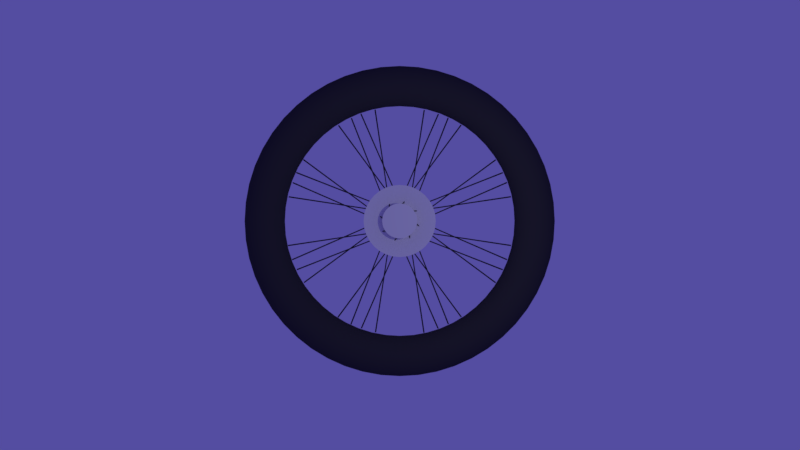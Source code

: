 # Source: ReCycleLogoWheel11.blend  (saved by Blender 2.79.0; exported with 4.5.12 LTS)
import bpy
from mathutils import Matrix  # noqa: F401  (used for matrix-valued properties, if any)

bpy.ops.wm.read_factory_settings(use_empty=True)
scene = bpy.context.scene
scene.name = 'Scene'

# ---- collections
col_collection_1 = bpy.data.collections.new('Collection 1'); scene.collection.children.link(col_collection_1)

# ---- materials (node trees are filled in below, after node groups)
mat_silver = bpy.data.materials.new('Silver')
mat_silver.alpha_threshold = 0.0
mat_silver.specular_color = (0.1225, 0.1894, 0.4411)
mat_silver.roughness = 0.5
mat_silver.specular_intensity = 0.8431
mat_blackrubber_001 = bpy.data.materials.new('BlackRubber.001')
mat_blackrubber_001.alpha_threshold = 0.0
mat_blackrubber_001.diffuse_color = (0.04721, 0.04721, 0.04721, 1.0)
mat_blackrubber_001.roughness = 0.5

# ---- material node trees

# ---- world
world_world = bpy.data.worlds.new('World'); scene.world = world_world
world_world.color = (0.08863, 0.07341, 0.3559)
world_world.use_sun_shadow = False
world_world.sun_shadow_jitter_overblur = 0.0
world_world.cycles.sampling_method = 'MANUAL'

# ---- cameras
cam_camera = bpy.data.cameras.new('Camera')
cam_camera.clip_end = 100.0
cam_camera.lens = 35.19
cam_camera.sensor_width = 32.0
cam_camera.sensor_height = 18.0
cam_camera.ortho_scale = 7.314
cam_camera.dof.focus_distance = 0.0

# ---- lights
light_lamp = bpy.data.lights.new('Lamp', 'POINT')
light_lamp.transmission_factor = 0.0
light_lamp.cutoff_distance = 30.0
light_lamp.energy = 100.0
light_lamp.shadow_buffer_clip_start = 1.001
light_lamp.shadow_soft_size = 0.1
light_lamp.shadow_maximum_resolution = 0.006
light_lamp.use_absolute_resolution = True

# ---- meshes
me_backwheelmesh_001 = bpy.data.meshes.new('BackWheelMesh.001')
me_backwheelmesh_001.from_pydata([(-1.679, -2.989, -1.728), (-4.646, -0.1218, -21.37), (-1.591, -3.061, -1.816), (-4.525, -0.1935, -21.4), (-1.591, -3.204, -1.816), (-4.525, -0.3368, -21.4), (-1.679, -3.276, -1.728), (-4.646, -0.4085, -21.37), (-1.766, -3.204, -1.641), (-4.767, -0.3368, -21.35), (-1.766, -3.061, -1.641), (-4.767, -0.1935, -21.35), (4.717, -0.1218, 21.34), (1.749, -2.989, 1.699), (4.838, -0.1935, 21.32), (1.837, -3.061, 1.612), (4.838, -0.3368, 21.32), (1.837, -3.204, 1.612), (4.717, -0.4085, 21.34), (1.749, -3.276, 1.699), (4.596, -0.3368, 21.37), (1.661, -3.204, 1.787), (4.596, -0.1935, 21.37), (1.661, -3.061, 1.787), (21.39, -0.1218, -4.696), (1.749, -2.989, -1.728), (21.37, -0.1935, -4.817), (1.661, -3.061, -1.816), (21.37, -0.3368, -4.817), (1.661, -3.204, -1.816), (21.39, -0.4085, -4.696), (1.749, -3.276, -1.728), (21.42, -0.3368, -4.575), (1.837, -3.204, -1.641), (21.42, -0.1935, -4.575), (1.837, -3.061, -1.641), (-1.679, -2.989, 1.699), (-21.32, -0.1218, 4.667), (-1.766, -3.061, 1.612), (-21.35, -0.1935, 4.546), (-1.766, -3.204, 1.612), (-21.35, -0.3368, 4.546), (-1.679, -3.276, 1.699), (-21.32, -0.4085, 4.667), (-1.591, -3.204, 1.787), (-21.3, -0.3368, 4.788), (-1.591, -3.061, 1.787), (-21.3, -0.1935, 4.788), (-2.389, -2.989, -0.01444), (-18.38, -0.1218, -11.81), (-2.389, -3.061, -0.1386), (-18.31, -0.1935, -11.91), (-2.389, -3.204, -0.1386), (-18.31, -0.3368, -11.91), (-2.389, -3.276, -0.01444), (-18.38, -0.4085, -11.81), (-2.389, -3.204, 0.1097), (-18.44, -0.3368, -11.7), (-2.389, -3.061, 0.1097), (-18.44, -0.1935, -11.7), (18.45, -0.1218, 11.78), (2.459, -2.989, -0.01444), (18.51, -0.1935, 11.67), (2.459, -3.061, -0.1386), (18.51, -0.3368, 11.67), (2.459, -3.204, -0.1386), (18.45, -0.4085, 11.78), (2.459, -3.276, -0.01444), (18.38, -0.3368, 11.88), (2.459, -3.204, 0.1097), (18.38, -0.1935, 11.88), (2.459, -3.061, 0.1097), (-11.76, -0.1218, 18.4), (0.03531, -2.989, 2.409), (-11.65, -0.1935, 18.46), (0.1594, -3.061, 2.409), (-11.65, -0.3368, 18.46), (0.1594, -3.204, 2.409), (-11.76, -0.4085, 18.4), (0.03531, -3.276, 2.409), (-11.86, -0.3368, 18.33), (-0.08882, -3.204, 2.409), (-11.86, -0.1935, 18.33), (-0.08882, -3.061, 2.409), (0.03531, -2.989, -2.438), (11.83, -0.1218, -18.43), (0.1594, -3.061, -2.438), (11.93, -0.1935, -18.36), (0.1594, -3.204, -2.438), (11.93, -0.3368, -18.36), (0.03531, -3.276, -2.438), (11.83, -0.4085, -18.43), (-0.08882, -3.204, -2.438), (11.72, -0.3368, -18.49), (-0.08882, -3.061, -2.438), (11.72, -0.1935, -18.49), (0.5748, -2.508, -2.377), (-7.362, -0.3846, -20.59), (0.4538, -2.437, -2.405), (-7.479, -0.3129, -20.55), (0.4538, -2.293, -2.405), (-7.479, -0.1696, -20.55), (0.5748, -2.222, -2.377), (-7.362, -0.09795, -20.59), (0.6959, -2.293, -2.35), (-7.245, -0.1696, -20.63), (0.6959, -2.437, -2.35), (-7.245, -0.3129, -20.63), (7.433, -0.3846, 20.56), (-0.5042, -2.508, 2.349), (7.316, -0.3129, 20.6), (-0.6253, -2.437, 2.321), (7.316, -0.1696, 20.6), (-0.6253, -2.293, 2.321), (7.433, -0.09796, 20.56), (-0.5042, -2.222, 2.349), (7.549, -0.1696, 20.52), (-0.3832, -2.293, 2.376), (7.549, -0.3129, 20.52), (-0.3832, -2.437, 2.376), (-20.54, -0.3846, 7.383), (-2.328, -2.508, -0.554), (-20.58, -0.313, 7.266), (-2.3, -2.437, -0.675), (-20.58, -0.1696, 7.266), (-2.3, -2.293, -0.675), (-20.54, -0.09796, 7.383), (-2.328, -2.222, -0.554), (-20.5, -0.1696, 7.5), (-2.355, -2.293, -0.433), (-20.5, -0.313, 7.5), (-2.355, -2.437, -0.433), (2.398, -2.508, 0.5251), (20.61, -0.3846, -7.412), (2.426, -2.437, 0.4041), (20.57, -0.3129, -7.529), (2.426, -2.293, 0.4041), (20.57, -0.1696, -7.529), (2.398, -2.222, 0.5251), (20.61, -0.09795, -7.412), (2.371, -2.293, 0.6461), (20.65, -0.1696, -7.295), (2.371, -2.437, 0.6461), (20.65, -0.3129, -7.295), (2.088, -2.508, -1.304), (9.354, -0.3846, -19.79), (2.022, -2.437, -1.409), (9.241, -0.3129, -19.85), (2.022, -2.293, -1.409), (9.241, -0.1696, -19.85), (2.088, -2.222, -1.304), (9.354, -0.09795, -19.79), (2.154, -2.293, -1.199), (9.466, -0.1696, -19.74), (2.154, -2.437, -1.199), (9.466, -0.3129, -19.74), (-9.283, -0.3846, 19.77), (-2.017, -2.508, 1.275), (-9.395, -0.313, 19.71), (-2.083, -2.437, 1.17), (-9.395, -0.1696, 19.71), (-2.083, -2.293, 1.17), (-9.283, -0.09796, 19.77), (-2.017, -2.222, 1.275), (-9.171, -0.1696, 19.82), (-1.951, -2.293, 1.38), (-9.171, -0.313, 19.82), (-1.951, -2.437, 1.38), (19.81, -0.3846, 9.304), (1.325, -2.508, 2.038), (19.76, -0.3129, 9.416), (1.22, -2.437, 2.104), (19.76, -0.1696, 9.416), (1.22, -2.293, 2.104), (19.81, -0.09795, 9.304), (1.325, -2.222, 2.038), (19.87, -0.1696, 9.191), (1.43, -2.293, 1.972), (19.87, -0.3129, 9.191), (1.43, -2.437, 1.972), (-1.254, -2.508, -2.067), (-19.74, -0.3846, -9.333), (-1.359, -2.437, -2.001), (-19.8, -0.3129, -9.22), (-1.359, -2.293, -2.001), (-19.8, -0.1696, -9.22), (-1.254, -2.222, -2.067), (-19.74, -0.09796, -9.333), (-1.149, -2.293, -2.133), (-19.69, -0.1696, -9.445), (-1.149, -2.437, -2.133), (-19.69, -0.3129, -9.445), (-0.5749, 2.508, -2.377), (7.362, 0.3846, -20.59), (-0.4539, 2.437, -2.405), (7.479, 0.3129, -20.55), (-0.4539, 2.293, -2.405), (7.479, 0.1696, -20.55), (-0.5749, 2.222, -2.377), (7.362, 0.09794, -20.59), (-0.6959, 2.293, -2.35), (7.245, 0.1696, -20.63), (-0.6959, 2.437, -2.35), (7.245, 0.3129, -20.63), (-7.433, 0.3846, 20.56), (0.5042, 2.508, 2.349), (-7.316, 0.3129, 20.6), (0.6252, 2.437, 2.321), (-7.316, 0.1696, 20.6), (0.6252, 2.293, 2.321), (-7.433, 0.09794, 20.56), (0.5042, 2.222, 2.349), (-7.549, 0.1696, 20.52), (0.3832, 2.293, 2.376), (-7.549, 0.3129, 20.52), (0.3832, 2.437, 2.376), (20.54, 0.3846, 7.383), (2.328, 2.508, -0.554), (20.58, 0.3129, 7.266), (2.3, 2.437, -0.675), (20.58, 0.1696, 7.266), (2.3, 2.293, -0.675), (20.54, 0.09795, 7.383), (2.328, 2.222, -0.554), (20.5, 0.1696, 7.5), (2.355, 2.293, -0.433), (20.5, 0.3129, 7.5), (2.355, 2.437, -0.433), (-2.398, 2.508, 0.5251), (-20.61, 0.3846, -7.412), (-2.426, 2.437, 0.4041), (-20.57, 0.3129, -7.529), (-2.426, 2.293, 0.4041), (-20.57, 0.1696, -7.529), (-2.398, 2.222, 0.5251), (-20.61, 0.09793, -7.412), (-2.371, 2.293, 0.6461), (-20.65, 0.1696, -7.295), (-2.371, 2.437, 0.6461), (-20.65, 0.3129, -7.295), (-2.088, 2.508, -1.304), (-9.354, 0.3846, -19.79), (-2.022, 2.437, -1.409), (-9.241, 0.3129, -19.85), (-2.022, 2.293, -1.409), (-9.241, 0.1696, -19.85), (-2.088, 2.222, -1.304), (-9.354, 0.09793, -19.79), (-2.154, 2.293, -1.199), (-9.466, 0.1696, -19.74), (-2.154, 2.437, -1.199), (-9.466, 0.3129, -19.74), (9.283, 0.3846, 19.77), (2.017, 2.508, 1.275), (9.395, 0.3129, 19.71), (2.083, 2.437, 1.17), (9.395, 0.1696, 19.71), (2.083, 2.293, 1.17), (9.283, 0.09794, 19.77), (2.017, 2.222, 1.275), (9.171, 0.1696, 19.82), (1.951, 2.293, 1.38), (9.171, 0.3129, 19.82), (1.951, 2.437, 1.38), (-19.81, 0.3846, 9.304), (-1.325, 2.508, 2.038), (-19.76, 0.3129, 9.416), (-1.22, 2.437, 2.104), (-19.76, 0.1696, 9.416), (-1.22, 2.293, 2.104), (-19.81, 0.09793, 9.304), (-1.325, 2.222, 2.038), (-19.87, 0.1696, 9.191), (-1.43, 2.293, 1.972), (-19.87, 0.3129, 9.191), (-1.43, 2.437, 1.972), (1.254, 2.508, -2.067), (19.74, 0.3846, -9.333), (1.359, 2.437, -2.001), (19.8, 0.3129, -9.22), (1.359, 2.293, -2.001), (19.8, 0.1696, -9.22), (1.254, 2.222, -2.067), (19.74, 0.09794, -9.333), (1.149, 2.293, -2.133), (19.69, 0.1696, -9.445), (1.149, 2.437, -2.133), (19.69, 0.3129, -9.445), (1.679, 2.989, -1.728), (4.646, 0.1218, -21.37), (1.591, 3.06, -1.816), (4.525, 0.1935, -21.4), (1.591, 3.204, -1.816), (4.525, 0.3368, -21.4), (1.679, 3.275, -1.728), (4.646, 0.4085, -21.37), (1.766, 3.204, -1.641), (4.767, 0.3368, -21.35), (1.766, 3.06, -1.641), (4.767, 0.1935, -21.35), (-4.717, 0.1218, 21.34), (-1.749, 2.989, 1.699), (-4.838, 0.1935, 21.32), (-1.837, 3.06, 1.612), (-4.838, 0.3368, 21.32), (-1.837, 3.204, 1.612), (-4.717, 0.4085, 21.34), (-1.749, 3.275, 1.699), (-4.596, 0.3368, 21.37), (-1.661, 3.204, 1.787), (-4.596, 0.1935, 21.37), (-1.661, 3.06, 1.787), (-21.39, 0.1218, -4.696), (-1.749, 2.989, -1.728), (-21.37, 0.1935, -4.817), (-1.661, 3.06, -1.816), (-21.37, 0.3368, -4.817), (-1.661, 3.204, -1.816), (-21.39, 0.4084, -4.696), (-1.749, 3.275, -1.728), (-21.42, 0.3368, -4.575), (-1.837, 3.204, -1.641), (-21.42, 0.1935, -4.575), (-1.837, 3.06, -1.641), (1.679, 2.989, 1.699), (21.32, 0.1218, 4.667), (1.766, 3.06, 1.612), (21.35, 0.1935, 4.546), (1.766, 3.204, 1.612), (21.35, 0.3368, 4.546), (1.679, 3.275, 1.699), (21.32, 0.4085, 4.667), (1.591, 3.204, 1.787), (21.3, 0.3368, 4.788), (1.591, 3.06, 1.787), (21.3, 0.1935, 4.788), (2.389, 2.989, -0.01443), (18.38, 0.1218, -11.81), (2.389, 3.06, -0.1386), (18.31, 0.1935, -11.91), (2.389, 3.204, -0.1386), (18.31, 0.3368, -11.91), (2.389, 3.275, -0.01443), (18.38, 0.4085, -11.81), (2.389, 3.204, 0.1097), (18.44, 0.3368, -11.7), (2.389, 3.06, 0.1097), (18.44, 0.1935, -11.7), (-18.45, 0.1218, 11.78), (-2.459, 2.989, -0.01443), (-18.51, 0.1935, 11.67), (-2.459, 3.06, -0.1386), (-18.51, 0.3368, 11.67), (-2.459, 3.204, -0.1386), (-18.45, 0.4085, 11.78), (-2.459, 3.275, -0.01443), (-18.38, 0.3368, 11.88), (-2.459, 3.204, 0.1097), (-18.38, 0.1935, 11.88), (-2.459, 3.06, 0.1097), (11.76, 0.1218, 18.4), (-0.03533, 2.989, 2.409), (11.65, 0.1935, 18.46), (-0.1595, 3.06, 2.409), (11.65, 0.3368, 18.46), (-0.1595, 3.204, 2.409), (11.76, 0.4085, 18.4), (-0.03533, 3.275, 2.409), (11.86, 0.3368, 18.33), (0.0888, 3.204, 2.409), (11.86, 0.1935, 18.33), (0.0888, 3.06, 2.409), (-0.03532, 2.989, -2.438), (-11.83, 0.1218, -18.43), (-0.1595, 3.06, -2.438), (-11.93, 0.1935, -18.36), (-0.1595, 3.204, -2.438), (-11.93, 0.3368, -18.36), (-0.03533, 3.275, -2.438), (-11.83, 0.4085, -18.43), (0.0888, 3.204, -2.438), (-11.72, 0.3368, -18.49), (0.0888, 3.06, -2.438), (-11.72, 0.1935, -18.49), (-29.24, 1.485, -3.544), (-27.17, 3.585, -3.292), (-24.24, 3.585, -2.937), (-22.17, 1.485, -2.686), (-22.17, -1.485, -2.686), (-24.24, -3.585, -2.937), (-27.17, -3.585, -3.292), (-29.24, -1.485, -3.544), (-27.54, 1.485, -10.44), (-25.59, 3.585, -9.699), (-22.83, 3.585, -8.653), (-20.89, 1.485, -7.914), (-20.89, -1.485, -7.914), (-22.83, -3.585, -8.653), (-25.59, -3.585, -9.699), (-27.54, -1.485, -10.44), (-24.24, 1.485, -16.73), (-22.53, 3.585, -15.54), (-20.1, 3.585, -13.87), (-18.38, 1.485, -12.68), (-18.38, -1.485, -12.68), (-20.1, -3.585, -13.87), (-22.53, -3.585, -15.54), (-24.24, -1.485, -16.73), (-19.53, 1.485, -22.04), (-18.15, 3.585, -20.48), (-16.19, 3.585, -18.27), (-14.81, 1.485, -16.71), (-14.81, -1.485, -16.71), (-16.19, -3.585, -18.27), (-18.15, -3.585, -20.48), (-19.53, -1.485, -22.04), (-13.69, 1.485, -26.07), (-12.72, 3.585, -24.23), (-11.35, 3.585, -21.62), (-10.38, 1.485, -19.77), (-10.38, -1.485, -19.77), (-11.35, -3.585, -21.62), (-12.72, -3.585, -24.23), (-13.69, -1.485, -26.07), (-7.049, 1.485, -28.59), (-6.55, 3.585, -26.57), (-5.845, 3.585, -23.71), (-5.346, 1.485, -21.68), (-5.346, -1.485, -21.68), (-5.845, -3.585, -23.71), (-6.55, -3.585, -26.57), (-7.049, -1.485, -28.59), (-1.526e-05, 1.485, -29.45), (-1.526e-05, 3.585, -27.36), (-1.526e-05, 3.585, -24.42), (-1.526e-05, 1.485, -22.33), (-1.526e-05, -1.485, -22.33), (-1.526e-05, -3.585, -24.42), (-1.526e-05, -3.585, -27.36), (-1.526e-05, -1.485, -29.45), (7.049, 1.485, -28.59), (6.55, 3.585, -26.57), (5.845, 3.585, -23.71), (5.346, 1.485, -21.68), (5.346, -1.485, -21.68), (5.845, -3.585, -23.71), (6.55, -3.585, -26.57), (7.049, -1.485, -28.59), (13.69, 1.485, -26.07), (12.72, 3.585, -24.23), (11.35, 3.585, -21.62), (10.38, 1.485, -19.77), (10.38, -1.485, -19.77), (11.35, -3.585, -21.62), (12.72, -3.585, -24.23), (13.69, -1.485, -26.07), (19.53, 1.485, -22.04), (18.15, 3.585, -20.48), (16.19, 3.585, -18.27), (14.81, 1.485, -16.71), (14.81, -1.485, -16.71), (16.19, -3.585, -18.27), (18.15, -3.585, -20.48), (19.53, -1.485, -22.04), (24.24, 1.485, -16.73), (22.53, 3.585, -15.54), (20.1, 3.585, -13.87), (18.38, 1.485, -12.68), (18.38, -1.485, -12.68), (20.1, -3.585, -13.87), (22.53, -3.585, -15.54), (24.24, -1.485, -16.73), (27.54, 1.485, -10.44), (25.59, 3.585, -9.699), (22.83, 3.585, -8.653), (20.89, 1.485, -7.914), (20.89, -1.485, -7.914), (22.83, -3.585, -8.653), (25.59, -3.585, -9.699), (27.54, -1.485, -10.44), (29.24, 1.485, -3.544), (27.17, 3.585, -3.292), (24.24, 3.585, -2.937), (22.17, 1.485, -2.686), (22.17, -1.485, -2.686), (24.24, -3.585, -2.937), (27.17, -3.585, -3.292), (29.24, -1.485, -3.544), (29.24, 1.485, 3.557), (27.17, 3.585, 3.306), (24.24, 3.585, 2.95), (22.17, 1.485, 2.699), (22.17, -1.485, 2.699), (24.24, -3.585, 2.95), (27.17, -3.585, 3.306), (29.24, -1.485, 3.557), (27.54, 1.485, 10.45), (25.59, 3.585, 9.712), (22.83, 3.585, 8.667), (20.89, 1.485, 7.927), (20.89, -1.485, 7.927), (22.83, -3.585, 8.667), (25.59, -3.585, 9.712), (27.54, -1.485, 10.45), (24.24, 1.485, 16.74), (22.53, 3.585, 15.55), (20.1, 3.585, 13.88), (18.38, 1.485, 12.7), (18.38, -1.485, 12.7), (20.1, -3.585, 13.88), (22.53, -3.585, 15.55), (24.24, -1.485, 16.74), (19.53, 1.485, 22.05), (18.15, 3.585, 20.49), (16.19, 3.585, 18.29), (14.81, 1.485, 16.73), (14.81, -1.485, 16.73), (16.19, -3.585, 18.29), (18.15, -3.585, 20.49), (19.53, -1.485, 22.05), (13.69, 1.485, 26.09), (12.72, 3.585, 24.24), (11.35, 3.585, 21.63), (10.38, 1.485, 19.79), (10.38, -1.485, 19.79), (11.35, -3.585, 21.63), (12.72, -3.585, 24.24), (13.69, -1.485, 26.09), (7.049, 1.485, 28.61), (6.55, 3.585, 26.58), (5.845, 3.585, 23.72), (5.346, 1.485, 21.69), (5.346, -1.485, 21.69), (5.845, -3.585, 23.72), (6.55, -3.585, 26.58), (7.049, -1.485, 28.61), (-1.526e-05, 1.485, 29.46), (-1.526e-05, 3.585, 27.38), (-1.526e-05, 3.585, 24.43), (-1.526e-05, 1.485, 22.34), (-1.526e-05, -1.485, 22.34), (-1.526e-05, -3.585, 24.43), (-1.526e-05, -3.585, 27.38), (-1.526e-05, -1.485, 29.46), (-7.049, 1.485, 28.61), (-6.55, 3.585, 26.58), (-5.845, 3.585, 23.72), (-5.346, 1.485, 21.69), (-5.346, -1.485, 21.69), (-5.845, -3.585, 23.72), (-6.55, -3.585, 26.58), (-7.049, -1.485, 28.61), (-13.69, 1.485, 26.09), (-12.72, 3.585, 24.24), (-11.35, 3.585, 21.63), (-10.38, 1.485, 19.79), (-10.38, -1.485, 19.79), (-11.35, -3.585, 21.63), (-12.72, -3.585, 24.24), (-13.69, -1.485, 26.09), (-19.53, 1.485, 22.05), (-18.15, 3.585, 20.49), (-16.19, 3.585, 18.29), (-14.81, 1.485, 16.73), (-14.81, -1.485, 16.73), (-16.19, -3.585, 18.29), (-18.15, -3.585, 20.49), (-19.53, -1.485, 22.05), (-24.24, 1.485, 16.74), (-22.53, 3.585, 15.55), (-20.1, 3.585, 13.88), (-18.38, 1.485, 12.7), (-18.38, -1.485, 12.7), (-20.1, -3.585, 13.88), (-22.53, -3.585, 15.55), (-24.24, -1.485, 16.74), (-27.54, 1.485, 10.45), (-25.59, 3.585, 9.712), (-22.83, 3.585, 8.667), (-20.89, 1.485, 7.927), (-20.89, -1.485, 7.927), (-22.83, -3.585, 8.667), (-25.59, -3.585, 9.712), (-27.54, -1.485, 10.45), (-29.24, 1.485, 3.557), (-27.17, 3.585, 3.306), (-24.24, 3.585, 2.95), (-22.17, 1.485, 2.699), (-22.17, -1.485, 2.699), (-24.24, -3.585, 2.95), (-27.17, -3.585, 3.306), (-29.24, -1.485, 3.557), (16.72, -1.485, -14.81), (17.17, -3.893, 19.39), (-17.17, -3.893, -19.38), (29.46, -1.485, 0.006672), (28.42, 2.753, -3.444), (19.78, -1.485, -10.37), (26.77, 2.753, 10.16), (28.6, -1.485, -7.043), (12.69, -1.485, -18.38), (-26.77, -2.753, -10.15), (7.921, -1.485, -20.88), (28.6, -1.485, 7.056), (26.08, -1.485, 13.7), (24.42, 3.585, 0.006673), (26.77, 2.753, -10.15), (17.17, 3.893, -19.38), (-10.76, -2.753, -20.5), (-24.21, 3.893, 9.19), (-21.31, 3.893, 14.72), (-13.3, -2.753, 25.36), (-1.526e-05, -1.002e-05, 22.04), (23.71, 3.585, -5.838), (-1.526e-05, -2.753, -23.16), (25.71, 3.893, 3.128), (23.71, 3.585, 5.851), (21.63, 3.585, 11.36), (-23.56, -2.753, -16.26), (-9.706, -3.585, -25.59), (-15.55, -3.585, -22.52), (13.3, 2.753, 25.36), (-21.69, 1.485, 5.352), (-3.299, -3.585, -27.16), (23.56, 2.753, 16.27), (21.31, 3.893, -14.7), (-28.42, -2.753, -3.444), (-6.851, -2.753, 27.8), (3.299, -3.585, -27.16), (-6.197, -3.893, -25.14), (-19.78, 1.485, 10.39), (-26.08, 1.485, -13.68), (-22.05, 1.485, -19.53), (12.03, 3.893, -22.92), (-28.6, 1.485, -7.043), (-18.98, -2.753, 21.44), (5.543, -2.753, -22.48), (-29.46, 1.485, 0.006672), (-29.54, -9.217e-06, 3.594), (-7.921, -1.485, 20.89), (6.851, 2.753, 27.8), (25.71, 3.893, -3.115), (16.72, 1.485, -14.81), (-10.24, -9.913e-06, 19.51), (24.21, 3.893, 9.19), (19.78, 1.485, -10.37), (-15.36, -2.753, -17.33), (-24.21, -3.893, -9.176), (3.299, -3.585, 27.18), (-2.693, -1.485, 22.18), (20.6, -8.719e-06, -7.806), (12.69, 1.485, -18.38), (-16.72, -1.485, 14.82), (18.98, 2.753, 21.44), (7.921, 1.485, -20.88), (-12.69, -1.485, 18.39), (-12.03, -3.893, -22.92), (22.34, 1.485, 0.006673), (-1.526e-05, -2.753, 28.64), (15.55, -3.585, 22.53), (21.69, 1.485, -5.339), (-1.526e-05, -3.893, -25.89), (9.706, -3.585, 25.6), (18.98, 2.753, -21.42), (21.69, 1.485, 5.352), (-26.77, 2.753, 10.16), (20.49, -3.585, 18.16), (10.24, -9.913e-06, 19.51), (-21.31, -3.893, -14.7), (19.78, 1.485, 10.39), (-26.58, -3.585, 6.557), (-5.273, -9.995e-06, 21.4), (21.31, 3.893, 14.72), (28.42, -2.753, 3.457), (-25.71, -3.893, -3.115), (-24.24, -3.585, 12.73), (-14.61, -9.781e-06, 16.5), (23.56, -2.753, 16.27), (23.56, 2.753, -16.26), (5.273, -9.995e-06, 21.4), (-6.851, -2.753, -27.79), (6.197, 3.893, -25.14), (-14.61, -8.339e-06, -16.48), (-22.99, 2.753, 2.799), (-23.56, -2.753, 16.27), (13.3, 2.753, -25.34), (14.61, -9.781e-06, 16.5), (28.42, -2.753, -3.444), (20.49, -3.585, -18.14), (-9.706, 3.585, 25.6), (24.24, -3.585, -12.71), (-3.299, 3.585, 27.18), (26.77, -2.753, 10.16), (15.55, -3.585, -22.52), (-15.55, 3.585, 22.53), (9.706, -3.585, -25.59), (-26.77, 2.753, -10.15), (-20.6, -9.402e-06, 7.819), (-20.49, 3.585, 18.16), (-13.3, 2.753, 25.36), (14.61, -8.339e-06, -16.48), (22.34, -1.485, 0.006673), (9.706, 3.585, 25.6), (21.69, -1.485, -5.339), (-13.3, -2.753, -25.34), (3.299, 3.585, 27.18), (21.87, -9.176e-06, 2.662), (21.69, -1.485, 5.352), (-1.526e-05, -2.753, -28.62), (15.55, 3.585, 22.53), (19.78, -1.485, 10.39), (-23.56, 2.753, -16.26), (-1.526e-05, 3.893, 25.9), (20.49, 3.585, 18.16), (-7.921, -1.485, -20.88), (26.77, -2.753, -10.15), (18.13, -8.513e-06, -12.51), (-12.69, -1.485, -18.38), (-5.273, -8.125e-06, -21.38), (-26.58, 3.585, 6.557), (10.76, 2.753, 20.52), (-2.693, -1.485, -22.17), (-28.42, 2.753, -3.444), (2.692, -1.485, -22.17), (10.24, -8.207e-06, -19.5), (-24.24, -3.585, -12.71), (-24.24, 3.585, 12.73), (-10.45, -1.485, 27.55), (-6.851, 2.753, 27.8), (-25.71, -3.893, 3.128), (-20.49, -3.585, -18.14), (-18.98, 2.753, 21.44), (21.87, -8.944e-06, -2.649), (-3.551, -1.485, 29.25), (-26.58, -3.585, -6.544), (20.6, -9.402e-06, 7.819), (-27.37, -3.585, 0.006672), (-16.73, -1.485, 24.25), (5.543, 2.753, 22.5), (6.851, -2.753, -27.79), (-20.6, -8.719e-06, -7.806), (-22.05, -1.485, 19.54), (-8.66, 3.585, 22.84), (20.49, 3.585, -18.14), (24.24, 3.585, -12.71), (-18.98, -2.753, -21.42), (-10.24, -8.207e-06, -19.5), (-2.944, 3.585, 24.25), (15.36, 2.753, 17.34), (15.55, 3.585, -22.52), (-18.28, 3.585, 16.2), (-12.03, 3.893, 22.94), (-1.526e-05, -8.097e-06, -22.02), (-13.87, 3.585, 20.11), (7.921, -1.485, 20.89), (18.98, -2.753, -21.42), (9.706, 3.585, -25.59), (27.37, 3.585, 0.006672), (24.21, -3.893, -9.176), (-18.13, -8.513e-06, -12.51), (-26.77, -2.753, 10.16), (2.692, -1.485, 22.18), (26.58, 3.585, -6.544), (-23.56, 2.753, 16.27), (12.69, -1.485, 18.39), (16.72, -1.485, 14.82), (26.58, 3.585, 6.557), (24.24, 3.585, 12.73), (18.13, -9.607e-06, 12.52), (-9.706, 3.585, -25.59), (-21.87, -8.944e-06, -2.649), (-1.526e-05, 2.753, 28.64), (22.99, -2.753, 2.799), (12.03, 3.893, 22.94), (-15.55, 3.585, -22.52), (-28.6, 1.485, 7.056), (-3.299, 3.585, -27.16), (3.299, 3.585, -27.16), (-6.197, 3.893, 25.15), (-6.851, 2.753, -27.79), (-26.08, 1.485, 13.7), (-17.17, 3.893, 19.39), (23.56, -2.753, -16.26), (-24.24, 3.585, -12.71), (-20.49, 3.585, -18.14), (13.3, -2.753, -25.34), (-26.58, 3.585, -6.544), (-22.99, -2.753, 2.799), (6.197, 3.893, 25.15), (-27.37, 3.585, 0.006672), (-7.921, 1.485, 20.89), (22.99, -2.753, -2.785), (22.05, 1.485, -19.53), (-17.17, 3.893, -19.38), (17.17, 3.893, 19.39), (26.08, 1.485, -13.68), (21.66, -2.753, 8.221), (-2.693, 1.485, 22.18), (16.73, 1.485, -24.24), (-16.72, 1.485, 14.82), (-21.66, 2.753, -8.207), (-12.69, 1.485, 18.39), (-10.76, 2.753, 20.52), (10.45, 1.485, -27.54), (27.37, -3.585, 0.006672), (-24.21, -3.893, 9.19), (2.692, 1.485, 22.18), (26.58, -3.585, -6.544), (-10.45, -1.485, -27.54), (-13.3, 2.753, -25.34), (7.921, 1.485, 20.89), (21.66, -2.753, -8.207), (17.17, -3.893, -19.38), (12.69, 1.485, 18.39), (26.58, -3.585, 6.557), (-1.526e-05, 2.753, -28.62), (-16.73, -1.485, -24.24), (24.24, -3.585, 12.73), (25.71, -3.893, 3.128), (-3.551, -1.485, -29.23), (-19.06, 2.753, -13.15), (3.551, -1.485, -29.23), (-8.66, 3.585, -22.83), (16.72, 1.485, 14.82), (-13.87, 3.585, -20.09), (10.76, -2.753, 20.52), (-2.944, 3.585, -24.24), (-22.99, 2.753, -2.785), (21.31, -3.893, -14.7), (2.944, 3.585, -24.24), (-21.87, -9.176e-06, 2.662), (19.06, -2.753, 13.17), (-6.197, 3.893, -25.14), (-19.78, -1.485, -10.37), (-5.543, 2.753, 22.5), (-15.36, 2.753, 17.34), (-16.72, -1.485, -14.81), (12.03, -3.893, -22.92), (-21.31, -3.893, 14.72), (6.851, 2.753, -27.79), (-21.69, -1.485, -5.339), (-22.34, -1.485, 0.006673), (5.543, -2.753, 22.5), (25.71, -3.893, -3.115), (-10.45, 1.485, 27.55), (-18.98, 2.753, -21.42), (24.21, -3.893, 9.19), (10.45, -1.485, 27.55), (-3.551, 1.485, 29.25), (3.551, -1.485, 29.25), (-24.21, 3.893, -9.176), (-16.73, 1.485, 24.25), (16.73, -1.485, 24.25), (15.36, -2.753, 17.34), (-22.05, 1.485, 19.54), (-12.03, 3.893, -22.92), (22.05, -1.485, 19.54), (-1.526e-05, 3.893, -25.89), (2.944, 3.585, 24.25), (8.66, 3.585, 22.84), (-21.66, -2.753, 8.221), (13.87, 3.585, 20.11), (15.36, -2.753, -17.33), (-21.31, 3.893, -14.7), (-28.6, -1.485, 7.056), (-19.06, 2.753, 13.17), (22.99, 2.753, 2.799), (-7.921, 1.485, -20.88), (-26.08, -1.485, 13.7), (18.28, 3.585, 16.2), (-1.526e-05, 2.753, 23.17), (-12.69, 1.485, -18.38), (-25.71, 3.893, -3.115), (-23.71, 3.585, 5.851), (21.31, -3.893, 14.72), (-2.693, 1.485, -22.17), (2.692, 1.485, -22.17), (19.06, -2.753, -13.15), (-21.63, 3.585, 11.36), (-13.83, -1.021e-05, 26.36), (-19.78, 1.485, -10.37), (-5.543, 2.753, -22.48), (-16.72, 1.485, -14.81), (22.05, -1.485, -19.53), (-7.122, -1.032e-05, 28.9), (26.08, -1.485, -13.68), (-21.69, 1.485, -5.339), (6.197, -3.893, -25.14), (-28.42, -2.753, 3.457), (-19.73, -1.003e-05, 22.28), (16.73, -1.485, -24.24), (10.76, -2.753, -20.5), (-24.49, -9.799e-06, 16.91), (-22.34, 1.485, 0.006673), (-8.66, -3.585, 22.84), (22.99, 2.753, -2.785), (18.28, 3.585, -16.19), (10.45, -1.485, -27.54), (-2.944, -3.585, 24.25), (7.122, -1.08e-05, 28.9), (21.63, 3.585, -11.34), (-1.526e-05, -1.084e-05, 29.77), (21.66, 2.753, 8.221), (-13.87, -3.585, 20.11), (13.87, 3.585, -20.09), (13.83, -1.069e-05, 26.36), (-21.66, -2.753, -8.207), (-18.28, -3.585, 16.2), (8.66, 3.585, -22.83), (8.66, -3.585, 22.84), (19.73, -1.051e-05, 22.28), (-18.13, -9.607e-06, 12.52), (-10.76, -2.753, 20.52), (-1.526e-05, -3.893, 25.9), (29.46, 1.485, 0.006672), (-10.76, 2.753, -20.5), (21.66, 2.753, -8.207), (2.944, -3.585, 24.25), (-1.526e-05, 2.753, -23.16), (28.6, 1.485, -7.043), (13.87, -3.585, 20.11), (18.28, -3.585, 16.2), (28.6, 1.485, 7.056), (26.08, 1.485, 13.7), (-27.83, -9.521e-06, 10.56), (-19.06, -2.753, -13.15), (13.3, -2.753, 25.36), (-10.45, 1.485, -27.54), (-23.71, -3.585, 5.851), (-26.08, -1.485, -13.68), (-16.73, 1.485, -24.24), (-22.05, -1.485, -19.53), (19.06, 2.753, 13.17), (-3.551, 1.485, -29.23), (-28.6, -1.485, -7.043), (-22.99, -2.753, -2.785), (3.551, 1.485, -29.23), (-21.63, 3.585, -11.34), (-29.46, -1.485, 0.006672), (-21.63, -3.585, 11.36), (-5.543, -2.753, 22.5), (24.49, -8.321e-06, -16.9), (-18.28, 3.585, -16.19), (27.83, -8.599e-06, -10.55), (-25.71, 3.893, 3.128), (-15.36, -2.753, 17.34), (-23.71, 3.585, -5.838), (19.73, -8.086e-06, -22.27), (-24.42, 3.585, 0.006672), (18.28, -3.585, -16.19), (13.83, -7.908e-06, -26.34), (5.543, 2.753, -22.48), (29.54, -9.217e-06, 3.594), (-3.299, -3.585, 27.18), (6.851, -2.753, 27.8), (21.63, -3.585, -11.34), (18.98, -2.753, 21.44), (29.54, -8.903e-06, -3.581), (-15.36, 2.753, -17.33), (13.87, -3.585, -20.09), (27.83, -9.521e-06, 10.56), (8.66, -3.585, -22.83), (-9.706, -3.585, 25.6), (24.49, -9.799e-06, 16.91), (-15.55, -3.585, 22.53), (24.21, 3.893, -9.176), (24.42, -3.585, 0.006673), (-7.122, -7.32e-06, -28.89), (23.71, -3.585, -5.838), (-12.03, -3.893, 22.94), (10.45, 1.485, 27.55), (3.551, 1.485, 29.25), (23.71, -3.585, 5.851), (-13.83, -7.431e-06, -26.34), (-21.66, 2.753, 8.221), (16.73, 1.485, 24.25), (15.36, 2.753, -17.33), (-1.526e-05, -7.282e-06, -29.75), (-19.06, -2.753, 13.17), (12.03, -3.893, 22.94), (21.63, -3.585, 11.36), (7.122, -7.797e-06, -28.89), (28.42, 2.753, 3.457), (22.05, 1.485, 19.54), (-8.66, -3.585, -22.83), (-13.87, -3.585, -20.09), (-24.49, -8.321e-06, -16.9), (-1.526e-05, -2.753, 23.17), (-19.73, -7.61e-06, -22.27), (-2.944, -3.585, -24.24), (-21.69, -1.485, 5.352), (-27.83, -8.599e-06, -10.55), (-6.197, -3.893, 25.15), (2.944, -3.585, -24.24), (-21.63, -3.585, -11.34), (-29.54, -8.903e-06, -3.581), (-20.49, -3.585, 18.16), (19.06, 2.753, -13.15), (-19.78, -1.485, 10.39), (5.273, -8.125e-06, -21.38), (-5.543, -2.753, -22.48), (-18.28, -3.585, -16.19), (-17.17, -3.893, 19.39), (-23.71, -3.585, -5.838), (-24.42, -3.585, 0.006672), (-28.42, 2.753, 3.457), (10.76, 2.753, -20.5), (6.197, -3.893, 25.15), (-29.76, -9.06e-06, 0.006672), (-28.63, 2.753, 0.006672), (-25.9, 3.893, 0.006672), (-23.16, 2.753, 0.006673), (-22.03, -9.06e-06, 0.006673), (-23.16, -2.753, 0.006673), (-25.9, -3.893, 0.006672), (-28.63, -2.753, 0.006672), (-28.9, -8.749e-06, -7.116), (-27.8, 2.753, -6.845), (-25.14, 3.893, -6.191), (-22.49, 2.753, -5.537), (-21.39, -8.83e-06, -5.266), (-22.49, -2.753, -5.537), (-25.14, -3.893, -6.191), (-27.8, -2.753, -6.845), (-26.35, -8.456e-06, -13.82), (-25.35, 2.753, -13.3), (-22.93, 3.893, -12.03), (-20.51, 2.753, -10.76), (-19.51, -8.613e-06, -10.23), (-20.51, -2.753, -10.76), (-22.93, -3.893, -12.03), (-25.35, -2.753, -13.3), (-22.28, -8.198e-06, -19.73), (-21.43, 2.753, -18.98), (-19.38, 3.893, -17.17), (-17.34, 2.753, -15.35), (-16.49, -8.422e-06, -14.6), (-17.34, -2.753, -15.35), (-19.38, -3.893, -17.17), (-21.43, -2.753, -18.98), (-16.91, -7.513e-06, -24.49), (-16.26, 2.753, -23.55), (-14.71, 3.893, -21.31), (-13.16, 2.753, -19.06), (-12.52, -8.268e-06, -18.13), (-13.16, -2.753, -19.06), (-14.71, -3.893, -21.31), (-16.26, -2.753, -23.55), (-10.55, -7.367e-06, -27.82), (-10.15, 2.753, -26.76), (-9.183, 3.893, -24.21), (-8.214, 2.753, -21.65), (-7.813, -8.16e-06, -20.59), (-8.214, -2.753, -21.65), (-9.183, -3.893, -24.21), (-10.15, -2.753, -26.76), (-3.587, -7.292e-06, -29.54), (-3.451, 2.753, -28.41), (-3.122, 3.893, -25.7), (-2.792, 2.753, -22.99), (-2.656, -8.104e-06, -21.86), (-2.792, -2.753, -22.99), (-3.122, -3.893, -25.7), (-3.451, -2.753, -28.41), (3.587, -7.292e-06, -29.54), (3.451, 2.753, -28.41), (3.121, 3.893, -25.7), (2.792, 2.753, -22.99), (2.656, -8.104e-06, -21.86), (2.792, -2.753, -22.99), (3.121, -3.893, -25.7), (3.451, -2.753, -28.41), (10.55, -7.844e-06, -27.82), (10.15, 2.753, -26.76), (9.183, 3.893, -24.21), (8.214, 2.753, -21.65), (7.813, -8.16e-06, -20.59), (8.214, -2.753, -21.65), (9.183, -3.893, -24.21), (10.15, -2.753, -26.76), (16.91, -7.99e-06, -24.49), (16.26, 2.753, -23.55), (14.71, 3.893, -21.31), (13.16, 2.753, -19.06), (12.52, -8.268e-06, -18.13), (13.16, -2.753, -19.06), (14.71, -3.893, -21.31), (16.26, -2.753, -23.55), (22.28, -8.198e-06, -19.73), (21.43, 2.753, -18.98), (19.38, 3.893, -17.17), (17.34, 2.753, -15.35), (16.49, -8.422e-06, -14.6), (17.34, -2.753, -15.35), (19.38, -3.893, -17.17), (21.43, -2.753, -18.98), (26.35, -8.456e-06, -13.82), (25.35, 2.753, -13.3), (22.93, 3.893, -12.03), (20.51, 2.753, -10.76), (19.51, -8.613e-06, -10.23), (20.51, -2.753, -10.76), (22.93, -3.893, -12.03), (25.35, -2.753, -13.3), (28.9, -8.749e-06, -7.116), (27.8, 2.753, -6.845), (25.14, 3.893, -6.191), (22.49, 2.753, -5.537), (21.39, -8.83e-06, -5.266), (22.49, -2.753, -5.537), (25.14, -3.893, -6.191), (27.8, -2.753, -6.845), (29.76, -9.06e-06, 0.006672), (28.63, 2.753, 0.006672), (25.9, 3.893, 0.006673), (23.16, 2.753, 0.006673), (22.03, -9.06e-06, 0.006673), (23.16, -2.753, 0.006673), (25.9, -3.893, 0.006673), (28.63, -2.753, 0.006672), (28.9, -9.372e-06, 7.129), (27.8, 2.753, 6.858), (25.14, 3.893, 6.204), (22.49, 2.753, 5.55), (21.39, -9.291e-06, 5.279), (22.49, -2.753, 5.55), (25.14, -3.893, 6.204), (27.8, -2.753, 6.858), (26.35, -9.665e-06, 13.84), (25.35, 2.753, 13.31), (22.93, 3.893, 12.04), (20.51, 2.753, 10.77), (19.51, -9.508e-06, 10.25), (20.51, -2.753, 10.77), (22.93, -3.893, 12.04), (25.35, -2.753, 13.31), (22.28, -9.923e-06, 19.74), (21.43, 2.753, 18.99), (19.38, 3.893, 17.18), (17.34, 2.753, 15.37), (16.49, -9.699e-06, 14.62), (17.34, -2.753, 15.37), (19.38, -3.893, 17.18), (21.43, -2.753, 18.99), (16.91, -1.061e-05, 24.5), (16.26, 2.753, 23.57), (14.71, 3.893, 21.32), (13.16, 2.753, 19.07), (12.52, -9.853e-06, 18.14), (13.16, -2.753, 19.07), (14.71, -3.893, 21.32), (16.26, -2.753, 23.57), (10.55, -1.075e-05, 27.83), (10.15, 2.753, 26.78), (9.183, 3.893, 24.22), (8.214, 2.753, 21.67), (7.813, -9.961e-06, 20.61), (8.214, -2.753, 21.67), (9.183, -3.893, 24.22), (10.15, -2.753, 26.78), (3.587, -1.083e-05, 29.55), (3.451, 2.753, 28.43), (3.121, 3.893, 25.71), (2.792, 2.753, 23.0), (2.656, -1.002e-05, 21.88), (2.792, -2.753, 23.0), (3.121, -3.893, 25.71), (3.451, -2.753, 28.43), (-3.587, -1.083e-05, 29.55), (-3.451, 2.753, 28.43), (-3.122, 3.893, 25.71), (-2.792, 2.753, 23.0), (-2.656, -1.002e-05, 21.88), (-2.792, -2.753, 23.0), (-3.122, -3.893, 25.71), (-3.451, -2.753, 28.43), (-10.55, -1.028e-05, 27.83), (-10.15, 2.753, 26.78), (-9.183, 3.893, 24.22), (-8.214, 2.753, 21.67), (-7.813, -9.961e-06, 20.61), (-8.214, -2.753, 21.67), (-9.183, -3.893, 24.22), (-10.15, -2.753, 26.78), (-16.91, -1.013e-05, 24.5), (-16.26, 2.753, 23.57), (-14.71, 3.893, 21.32), (-13.16, 2.753, 19.07), (-12.52, -9.853e-06, 18.14), (-13.16, -2.753, 19.07), (-14.71, -3.893, 21.32), (-16.26, -2.753, 23.57), (-22.28, -9.923e-06, 19.74), (-21.43, 2.753, 18.99), (-19.38, 3.893, 17.18), (-17.34, 2.753, 15.37), (-16.49, -9.699e-06, 14.62), (-17.34, -2.753, 15.37), (-19.38, -3.893, 17.18), (-21.43, -2.753, 18.99), (-26.35, -9.665e-06, 13.84), (-25.35, 2.753, 13.31), (-22.93, 3.893, 12.04), (-20.51, 2.753, 10.77), (-19.51, -9.508e-06, 10.25), (-20.51, -2.753, 10.77), (-22.93, -3.893, 12.04), (-25.35, -2.753, 13.31), (-28.9, -9.372e-06, 7.129), (-27.8, 2.753, 6.858), (-25.14, 3.893, 6.204), (-22.49, 2.753, 5.55), (-21.39, -9.291e-06, 5.279), (-22.49, -2.753, 5.55), (-25.14, -3.893, 6.204), (-27.8, -2.753, 6.858), (2.861e-06, -1.031, 6.768), (4.678e-06, -2.876, 3.251), (-1.32, -1.031, 6.638), (-0.6343, -2.876, 3.189), (-2.59, -1.031, 6.253), (-1.244, -2.876, 3.004), (-3.76, -1.031, 5.628), (-1.806, -2.876, 2.703), (-4.786, -1.031, 4.786), (-2.299, -2.876, 2.299), (-5.628, -1.031, 3.76), (-2.703, -2.876, 1.806), (-6.253, -1.031, 2.59), (-3.004, -2.876, 1.244), (-6.638, -1.031, 1.32), (-3.189, -2.876, 0.6343), (-6.768, -1.031, -1.566e-06), (-3.251, -2.876, -1.19e-06), (-6.638, -1.031, -1.32), (-3.189, -2.876, -0.6343), (-6.253, -1.031, -2.59), (-3.004, -2.876, -1.244), (-5.628, -1.031, -3.76), (-2.703, -2.876, -1.806), (-4.786, -1.031, -4.786), (-2.299, -2.876, -2.299), (-3.76, -1.031, -5.628), (-1.806, -2.876, -2.703), (-2.59, -1.031, -6.253), (-1.244, -2.876, -3.004), (-1.32, -1.031, -6.638), (-0.6343, -2.876, -3.189), (5.007e-06, -1.031, -6.768), (5.033e-06, -2.876, -3.251), (1.32, -1.031, -6.638), (0.6343, -2.876, -3.189), (2.59, -1.031, -6.253), (1.244, -2.876, -3.004), (3.76, -1.031, -5.628), (1.806, -2.876, -2.703), (4.786, -1.031, -4.786), (2.299, -2.876, -2.299), (5.628, -1.031, -3.76), (2.703, -2.876, -1.806), (6.253, -1.031, -2.59), (3.004, -2.876, -1.244), (6.638, -1.031, -1.32), (3.189, -2.876, -0.6343), (6.768, -1.031, 4.632e-06), (3.251, -2.876, 1.425e-06), (6.638, -1.031, 1.32), (3.189, -2.876, 0.6343), (6.253, -1.031, 2.59), (3.004, -2.876, 1.244), (5.628, -1.031, 3.76), (2.703, -2.876, 1.806), (4.786, -1.031, 4.786), (2.299, -2.876, 2.299), (3.76, -1.031, 5.628), (1.806, -2.876, 2.703), (2.59, -1.031, 6.253), (1.244, -2.876, 3.004), (1.32, -1.031, 6.638), (0.6343, -2.876, 3.189), (-1.32, -3.815, 6.638), (2.861e-06, -3.815, 6.768), (-2.59, -3.815, 6.253), (-3.76, -3.815, 5.628), (-4.786, -3.815, 4.786), (-5.628, -3.815, 3.76), (-6.253, -3.815, 2.59), (-6.638, -3.815, 1.32), (-6.768, -3.815, -1.083e-06), (-6.638, -3.815, -1.32), (-6.253, -3.815, -2.59), (-5.628, -3.815, -3.76), (-4.786, -3.815, -4.786), (-3.76, -3.815, -5.628), (-2.59, -3.815, -6.253), (-1.32, -3.815, -6.638), (5.007e-06, -3.815, -6.768), (1.32, -3.815, -6.638), (2.59, -3.815, -6.253), (3.76, -3.815, -5.628), (4.786, -3.815, -4.786), (5.628, -3.815, -3.76), (6.253, -3.815, -2.59), (6.638, -3.815, -1.32), (6.768, -3.815, 4.639e-06), (6.638, -3.815, 1.32), (6.253, -3.815, 2.59), (5.628, -3.815, 3.76), (4.786, -3.815, 4.786), (3.76, -3.815, 5.628), (2.59, -3.815, 6.253), (1.32, -3.815, 6.638), (-0.6343, -5.566, 3.189), (4.678e-06, -5.566, 3.251), (-1.244, -5.566, 3.004), (-1.806, -5.566, 2.703), (-2.299, -5.566, 2.299), (-2.703, -5.566, 1.806), (-3.004, -5.566, 1.244), (-3.189, -5.566, 0.6343), (-3.251, -5.566, -1.072e-06), (-3.189, -5.566, -0.6343), (-3.004, -5.566, -1.244), (-2.703, -5.566, -1.806), (-2.299, -5.566, -2.299), (-1.806, -5.566, -2.703), (-1.244, -5.566, -3.004), (-0.6343, -5.566, -3.189), (5.033e-06, -5.566, -3.251), (0.6343, -5.566, -3.189), (1.244, -5.566, -3.004), (1.806, -5.566, -2.703), (2.299, -5.566, -2.299), (2.703, -5.566, -1.806), (3.004, -5.566, -1.244), (3.189, -5.566, -0.6343), (3.251, -5.566, 1.543e-06), (3.189, -5.566, 0.6343), (3.004, -5.566, 1.244), (2.703, -5.566, 1.806), (2.299, -5.566, 2.299), (1.806, -5.566, 2.703), (1.244, -5.566, 3.004), (0.6343, -5.566, 3.189)], [], [(0, 2, 3, 1), (2, 4, 5, 3), (4, 6, 7, 5), (6, 8, 9, 7), (3, 5, 7, 9, 11, 1), (8, 10, 11, 9), (10, 0, 1, 11), (12, 14, 15, 13), (14, 16, 17, 15), (16, 18, 19, 17), (18, 20, 21, 19), (20, 22, 23, 21), (22, 12, 13, 23), (12, 22, 20, 18, 16, 14), (24, 26, 27, 25), (26, 28, 29, 27), (28, 30, 31, 29), (30, 32, 33, 31), (32, 34, 35, 33), (34, 24, 25, 35), (36, 38, 39, 37), (38, 40, 41, 39), (40, 42, 43, 41), (42, 44, 45, 43), (39, 41, 43, 45, 47, 37), (44, 46, 47, 45), (46, 36, 37, 47), (48, 50, 51, 49), (50, 52, 53, 51), (52, 54, 55, 53), (54, 56, 57, 55), (51, 53, 55, 57, 59, 49), (56, 58, 59, 57), (58, 48, 49, 59), (60, 62, 63, 61), (62, 64, 65, 63), (64, 66, 67, 65), (66, 68, 69, 67), (68, 70, 71, 69), (70, 60, 61, 71), (60, 70, 68, 66, 64, 62), (72, 74, 75, 73), (74, 76, 77, 75), (76, 78, 79, 77), (78, 80, 81, 79), (80, 82, 83, 81), (82, 72, 73, 83), (72, 82, 80, 78, 76, 74), (84, 86, 87, 85), (86, 88, 89, 87), (88, 90, 91, 89), (90, 92, 93, 91), (87, 89, 91, 93, 95, 85), (92, 94, 95, 93), (94, 84, 85, 95), (96, 98, 99, 97), (98, 100, 101, 99), (100, 102, 103, 101), (102, 104, 105, 103), (99, 101, 103, 105, 107, 97), (104, 106, 107, 105), (106, 96, 97, 107), (108, 110, 111, 109), (110, 112, 113, 111), (112, 114, 115, 113), (114, 116, 117, 115), (116, 118, 119, 117), (118, 108, 109, 119), (108, 118, 116, 114, 112, 110), (120, 122, 123, 121), (122, 124, 125, 123), (124, 126, 127, 125), (126, 128, 129, 127), (128, 130, 131, 129), (130, 120, 121, 131), (120, 130, 128, 126, 124, 122), (132, 134, 135, 133), (134, 136, 137, 135), (136, 138, 139, 137), (138, 140, 141, 139), (140, 142, 143, 141), (142, 132, 133, 143), (144, 146, 147, 145), (146, 148, 149, 147), (148, 150, 151, 149), (150, 152, 153, 151), (147, 149, 151, 153, 155, 145), (152, 154, 155, 153), (154, 144, 145, 155), (156, 158, 159, 157), (158, 160, 161, 159), (160, 162, 163, 161), (162, 164, 165, 163), (164, 166, 167, 165), (166, 156, 157, 167), (156, 166, 164, 162, 160, 158), (168, 170, 171, 169), (170, 172, 173, 171), (172, 174, 175, 173), (174, 176, 177, 175), (176, 178, 179, 177), (178, 168, 169, 179), (168, 178, 176, 174, 172, 170), (180, 182, 183, 181), (182, 184, 185, 183), (184, 186, 187, 185), (186, 188, 189, 187), (183, 185, 187, 189, 191, 181), (188, 190, 191, 189), (190, 180, 181, 191), (192, 194, 195, 193), (194, 196, 197, 195), (196, 198, 199, 197), (198, 200, 201, 199), (195, 197, 199, 201, 203, 193), (200, 202, 203, 201), (202, 192, 193, 203), (204, 206, 207, 205), (206, 208, 209, 207), (208, 210, 211, 209), (210, 212, 213, 211), (212, 214, 215, 213), (214, 204, 205, 215), (204, 214, 212, 210, 208, 206), (216, 218, 219, 217), (218, 220, 221, 219), (220, 222, 223, 221), (222, 224, 225, 223), (224, 226, 227, 225), (226, 216, 217, 227), (216, 226, 224, 222, 220, 218), (228, 230, 231, 229), (230, 232, 233, 231), (232, 234, 235, 233), (234, 236, 237, 235), (231, 233, 235, 237, 239, 229), (236, 238, 239, 237), (238, 228, 229, 239), (240, 242, 243, 241), (242, 244, 245, 243), (244, 246, 247, 245), (246, 248, 249, 247), (243, 245, 247, 249, 251, 241), (248, 250, 251, 249), (250, 240, 241, 251), (252, 254, 255, 253), (254, 256, 257, 255), (256, 258, 259, 257), (258, 260, 261, 259), (260, 262, 263, 261), (262, 252, 253, 263), (252, 262, 260, 258, 256, 254), (264, 266, 267, 265), (266, 268, 269, 267), (268, 270, 271, 269), (270, 272, 273, 271), (272, 274, 275, 273), (274, 264, 265, 275), (264, 274, 272, 270, 268, 266), (276, 278, 279, 277), (278, 280, 281, 279), (280, 282, 283, 281), (282, 284, 285, 283), (284, 286, 287, 285), (286, 276, 277, 287), (288, 290, 291, 289), (290, 292, 293, 291), (292, 294, 295, 293), (294, 296, 297, 295), (291, 293, 295, 297, 299, 289), (296, 298, 299, 297), (298, 288, 289, 299), (300, 302, 303, 301), (302, 304, 305, 303), (304, 306, 307, 305), (306, 308, 309, 307), (308, 310, 311, 309), (310, 300, 301, 311), (300, 310, 308, 306, 304, 302), (312, 314, 315, 313), (314, 316, 317, 315), (316, 318, 319, 317), (318, 320, 321, 319), (320, 322, 323, 321), (322, 312, 313, 323), (312, 322, 320, 318, 316, 314), (324, 326, 327, 325), (326, 328, 329, 327), (328, 330, 331, 329), (330, 332, 333, 331), (327, 329, 331, 333, 335, 325), (332, 334, 335, 333), (334, 324, 325, 335), (336, 338, 339, 337), (338, 340, 341, 339), (340, 342, 343, 341), (342, 344, 345, 343), (344, 346, 347, 345), (346, 336, 337, 347), (348, 350, 351, 349), (350, 352, 353, 351), (352, 354, 355, 353), (354, 356, 357, 355), (356, 358, 359, 357), (358, 348, 349, 359), (348, 358, 356, 354, 352, 350), (360, 362, 363, 361), (362, 364, 365, 363), (364, 366, 367, 365), (366, 368, 369, 367), (368, 370, 371, 369), (370, 360, 361, 371), (360, 370, 368, 366, 364, 362), (372, 374, 375, 373), (374, 376, 377, 375), (376, 378, 379, 377), (378, 380, 381, 379), (375, 377, 379, 381, 383, 373), (380, 382, 383, 381), (382, 372, 373, 383), (384, 995, 1008, 637), (384, 634, 1016, 995), (384, 722, 1017, 634), (384, 637, 1009, 722), (385, 722, 1009, 789), (385, 786, 1017, 722), (385, 872, 1018, 786), (385, 789, 1010, 872), (386, 872, 1010, 948), (386, 946, 1018, 872), (386, 827, 1019, 946), (386, 948, 1011, 827), (387, 827, 1011, 893), (387, 886, 1019, 827), (387, 770, 1020, 886), (387, 893, 1012, 770), (388, 770, 1012, 841), (388, 840, 1020, 770), (388, 935, 1021, 840), (388, 841, 1013, 935), (389, 935, 1013, 1004), (389, 1003, 1021, 935), (389, 674, 1022, 1003), (389, 1004, 1014, 674), (390, 674, 1014, 736), (390, 734, 1022, 674), (390, 626, 1023, 734), (390, 736, 1015, 626), (391, 938, 1008, 995), (391, 626, 1015, 938), (391, 934, 1023, 626), (391, 995, 1016, 934), (392, 991, 1016, 634), (392, 631, 1024, 991), (392, 696, 1025, 631), (392, 634, 1017, 696), (393, 696, 1017, 786), (393, 783, 1025, 696), (393, 850, 1026, 783), (393, 786, 1018, 850), (394, 850, 1018, 946), (394, 937, 1026, 850), (394, 800, 1027, 937), (394, 946, 1019, 800), (395, 800, 1019, 886), (395, 880, 1027, 800), (395, 740, 1028, 880), (395, 886, 1020, 740), (396, 740, 1020, 840), (396, 833, 1028, 740), (396, 906, 1029, 833), (396, 840, 1021, 906), (397, 906, 1021, 1003), (397, 994, 1029, 906), (397, 647, 1030, 994), (397, 1003, 1022, 647), (398, 647, 1022, 734), (398, 725, 1030, 647), (398, 601, 1031, 725), (398, 734, 1023, 601), (399, 601, 1023, 934), (399, 929, 1031, 601), (399, 991, 1024, 929), (399, 934, 1016, 991), (400, 986, 1024, 631), (400, 632, 1032, 986), (400, 711, 1033, 632), (400, 631, 1025, 711), (401, 711, 1025, 783), (401, 784, 1033, 711), (401, 863, 1034, 784), (401, 783, 1026, 863), (402, 863, 1026, 937), (402, 942, 1034, 863), (402, 820, 1035, 942), (402, 937, 1027, 820), (403, 820, 1027, 880), (403, 882, 1035, 820), (403, 759, 1036, 882), (403, 880, 1028, 759), (404, 759, 1028, 833), (404, 836, 1036, 759), (404, 925, 1037, 836), (404, 833, 1029, 925), (405, 925, 1029, 994), (405, 1001, 1037, 925), (405, 668, 1038, 1001), (405, 994, 1030, 668), (406, 668, 1030, 725), (406, 730, 1038, 668), (406, 618, 1039, 730), (406, 725, 1031, 618), (407, 618, 1031, 929), (407, 931, 1039, 618), (407, 986, 1032, 931), (407, 929, 1024, 986), (408, 988, 1032, 632), (408, 930, 1040, 988), (408, 845, 1041, 930), (408, 632, 1033, 845), (409, 845, 1033, 784), (409, 774, 1041, 845), (409, 793, 1042, 774), (409, 784, 1034, 793), (410, 793, 1034, 942), (410, 824, 1042, 793), (410, 958, 1043, 824), (410, 942, 1035, 958), (411, 958, 1035, 882), (411, 871, 1043, 958), (411, 682, 1044, 871), (411, 882, 1036, 682), (412, 682, 1036, 836), (412, 717, 1044, 682), (412, 646, 1045, 717), (412, 836, 1037, 646), (413, 646, 1037, 1001), (413, 985, 1045, 646), (413, 594, 1046, 985), (413, 1001, 1038, 594), (414, 594, 1038, 730), (414, 620, 1046, 594), (414, 745, 1047, 620), (414, 730, 1039, 745), (415, 745, 1039, 931), (415, 816, 1047, 745), (415, 988, 1040, 816), (415, 931, 1032, 988), (416, 973, 1040, 930), (416, 927, 1048, 973), (416, 809, 1049, 927), (416, 930, 1041, 809), (417, 809, 1041, 774), (417, 769, 1049, 809), (417, 855, 1050, 769), (417, 774, 1042, 855), (418, 855, 1042, 824), (418, 822, 1050, 855), (418, 915, 1051, 822), (418, 824, 1043, 915), (419, 915, 1043, 871), (419, 867, 1051, 915), (419, 746, 1052, 867), (419, 871, 1044, 746), (420, 746, 1044, 717), (420, 714, 1052, 746), (420, 608, 1053, 714), (420, 717, 1045, 608), (421, 608, 1045, 985), (421, 984, 1053, 608), (421, 656, 1054, 984), (421, 985, 1046, 656), (422, 656, 1046, 620), (422, 619, 1054, 656), (422, 704, 1055, 619), (422, 620, 1047, 704), (423, 704, 1047, 816), (423, 808, 1055, 704), (423, 973, 1048, 808), (423, 816, 1040, 973), (424, 967, 1048, 927), (424, 933, 1056, 967), (424, 779, 1057, 933), (424, 927, 1049, 779), (425, 779, 1049, 769), (425, 776, 1057, 779), (425, 832, 1058, 776), (425, 769, 1050, 832), (426, 832, 1050, 822), (426, 826, 1058, 832), (426, 881, 1059, 826), (426, 822, 1051, 881), (427, 881, 1051, 867), (427, 875, 1059, 881), (427, 718, 1060, 875), (427, 867, 1052, 718), (428, 718, 1052, 714), (428, 721, 1060, 718), (428, 1000, 1061, 721), (428, 714, 1053, 1000), (429, 1000, 1053, 984), (429, 989, 1061, 1000), (429, 629, 1062, 989), (429, 984, 1054, 629), (430, 629, 1054, 619), (430, 623, 1062, 629), (430, 680, 1063, 623), (430, 619, 1055, 680), (431, 680, 1055, 808), (431, 819, 1063, 680), (431, 967, 1056, 819), (431, 808, 1048, 967), (432, 977, 1056, 933), (432, 936, 1064, 977), (432, 815, 1065, 936), (432, 933, 1057, 815), (433, 815, 1057, 776), (433, 777, 1065, 815), (433, 857, 1066, 777), (433, 776, 1058, 857), (434, 857, 1058, 826), (434, 829, 1066, 857), (434, 918, 1067, 829), (434, 826, 1059, 918), (435, 918, 1059, 875), (435, 876, 1067, 918), (435, 752, 1068, 876), (435, 875, 1060, 752), (436, 752, 1060, 721), (436, 723, 1068, 752), (436, 614, 1069, 723), (436, 721, 1061, 614), (437, 614, 1061, 989), (437, 993, 1069, 614), (437, 661, 1070, 993), (437, 989, 1062, 661), (438, 661, 1062, 623), (438, 628, 1070, 661), (438, 708, 1071, 628), (438, 623, 1063, 708), (439, 708, 1063, 819), (439, 821, 1071, 708), (439, 977, 1064, 821), (439, 819, 1056, 977), (440, 981, 1064, 936), (440, 803, 1072, 981), (440, 839, 1073, 803), (440, 936, 1065, 839), (441, 839, 1065, 777), (441, 756, 1073, 839), (441, 681, 1074, 756), (441, 777, 1066, 681), (442, 681, 1066, 829), (442, 908, 1074, 681), (442, 951, 1075, 908), (442, 829, 1067, 951), (443, 951, 1067, 876), (443, 654, 1075, 951), (443, 999, 1076, 654), (443, 876, 1068, 999), (444, 999, 1068, 723), (444, 602, 1076, 999), (444, 636, 1077, 602), (444, 723, 1069, 636), (445, 636, 1069, 993), (445, 961, 1077, 636), (445, 887, 1078, 961), (445, 993, 1070, 887), (446, 887, 1070, 628), (446, 695, 1078, 887), (446, 739, 1079, 695), (446, 628, 1071, 739), (447, 739, 1071, 821), (447, 897, 1079, 739), (447, 981, 1072, 897), (447, 821, 1064, 981), (448, 950, 1072, 803), (448, 798, 1080, 950), (448, 685, 1081, 798), (448, 803, 1073, 685), (449, 685, 1073, 756), (449, 749, 1081, 685), (449, 633, 1082, 749), (449, 756, 1074, 633), (450, 633, 1074, 908), (450, 904, 1082, 633), (450, 1006, 1083, 904), (450, 908, 1075, 1006), (451, 1006, 1075, 654), (451, 651, 1083, 1006), (451, 724, 1084, 651), (451, 654, 1076, 724), (452, 724, 1076, 602), (452, 600, 1084, 724), (452, 891, 1085, 600), (452, 602, 1077, 891), (453, 891, 1077, 961), (453, 959, 1085, 891), (453, 837, 1086, 959), (453, 961, 1078, 837), (454, 837, 1078, 695), (454, 693, 1086, 837), (454, 785, 1087, 693), (454, 695, 1079, 785), (455, 785, 1079, 897), (455, 890, 1087, 785), (455, 950, 1080, 890), (455, 897, 1072, 950), (456, 947, 1080, 798), (456, 792, 1088, 947), (456, 663, 1089, 792), (456, 798, 1081, 663), (457, 663, 1081, 749), (457, 743, 1089, 663), (457, 607, 1090, 743), (457, 749, 1082, 607), (458, 607, 1082, 904), (458, 896, 1090, 607), (458, 976, 1091, 896), (458, 904, 1083, 976), (459, 976, 1083, 651), (459, 642, 1091, 976), (459, 700, 1092, 642), (459, 651, 1084, 700), (460, 700, 1084, 600), (460, 592, 1092, 700), (460, 862, 1093, 592), (460, 600, 1085, 862), (461, 862, 1085, 959), (461, 949, 1093, 862), (461, 812, 1094, 949), (461, 959, 1086, 812), (462, 812, 1086, 693), (462, 688, 1094, 812), (462, 755, 1095, 688), (462, 693, 1087, 755), (463, 755, 1087, 890), (463, 883, 1095, 755), (463, 947, 1088, 883), (463, 890, 1080, 947), (464, 941, 1088, 792), (464, 795, 1096, 941), (464, 678, 1097, 795), (464, 792, 1089, 678), (465, 678, 1089, 743), (465, 744, 1097, 678), (465, 625, 1098, 744), (465, 743, 1090, 625), (466, 625, 1090, 896), (466, 900, 1098, 625), (466, 997, 1099, 900), (466, 896, 1091, 997), (467, 997, 1091, 642), (467, 645, 1099, 997), (467, 716, 1100, 645), (467, 642, 1092, 716), (468, 716, 1092, 592), (468, 597, 1100, 716), (468, 877, 1101, 597), (468, 592, 1093, 877), (469, 877, 1093, 949), (469, 955, 1101, 877), (469, 828, 1102, 955), (469, 949, 1094, 828), (470, 828, 1094, 688), (470, 690, 1102, 828), (470, 782, 1103, 690), (470, 688, 1095, 782), (471, 782, 1095, 883), (471, 885, 1103, 782), (471, 941, 1096, 885), (471, 883, 1088, 941), (472, 943, 1096, 795), (472, 919, 1104, 943), (472, 606, 1105, 919), (472, 795, 1097, 606), (473, 606, 1097, 744), (473, 762, 1105, 606), (473, 965, 1106, 762), (473, 744, 1098, 965), (474, 965, 1098, 900), (474, 613, 1106, 965), (474, 916, 1107, 613), (474, 900, 1099, 916), (475, 916, 1099, 645), (475, 660, 1107, 916), (475, 650, 1108, 660), (475, 645, 1100, 650), (476, 650, 1100, 597), (476, 703, 1108, 650), (476, 811, 1109, 703), (476, 597, 1101, 811), (477, 811, 1101, 955), (477, 968, 1109, 811), (477, 758, 1110, 968), (477, 955, 1102, 758), (478, 758, 1102, 690), (478, 807, 1110, 758), (478, 715, 1111, 807), (478, 690, 1103, 715), (479, 715, 1103, 885), (479, 599, 1111, 715), (479, 943, 1104, 599), (479, 885, 1096, 943), (480, 957, 1104, 919), (480, 914, 1112, 957), (480, 596, 1113, 914), (480, 919, 1105, 596), (481, 596, 1105, 762), (481, 757, 1113, 596), (481, 641, 1114, 757), (481, 762, 1106, 641), (482, 641, 1106, 613), (482, 605, 1114, 641), (482, 895, 1115, 605), (482, 613, 1107, 895), (483, 895, 1107, 660), (483, 657, 1115, 895), (483, 732, 1116, 657), (483, 660, 1108, 732), (484, 732, 1108, 703), (484, 701, 1116, 732), (484, 791, 1117, 701), (484, 703, 1109, 791), (485, 791, 1109, 968), (485, 966, 1117, 791), (485, 843, 1118, 966), (485, 968, 1110, 843), (486, 843, 1110, 807), (486, 804, 1118, 843), (486, 687, 1119, 804), (486, 807, 1111, 687), (487, 687, 1111, 599), (487, 595, 1119, 687), (487, 957, 1112, 595), (487, 599, 1104, 957), (488, 952, 1112, 914), (488, 922, 1120, 952), (488, 982, 1121, 922), (488, 914, 1113, 982), (489, 982, 1113, 757), (489, 766, 1121, 982), (489, 615, 1122, 766), (489, 757, 1114, 615), (490, 615, 1114, 605), (490, 616, 1122, 615), (490, 866, 1123, 616), (490, 605, 1115, 866), (491, 866, 1115, 657), (491, 664, 1123, 866), (491, 706, 1124, 664), (491, 657, 1116, 706), (492, 706, 1116, 701), (492, 707, 1124, 706), (492, 772, 1125, 707), (492, 701, 1117, 772), (493, 772, 1117, 966), (493, 972, 1125, 772), (493, 818, 1126, 972), (493, 966, 1118, 818), (494, 818, 1118, 804), (494, 814, 1126, 818), (494, 673, 1127, 814), (494, 804, 1119, 673), (495, 673, 1119, 595), (495, 603, 1127, 673), (495, 952, 1120, 603), (495, 595, 1112, 952), (496, 960, 1120, 922), (496, 923, 1128, 960), (496, 598, 1129, 923), (496, 922, 1121, 598), (497, 598, 1121, 766), (497, 767, 1129, 598), (497, 644, 1130, 767), (497, 766, 1122, 644), (498, 644, 1122, 616), (498, 617, 1130, 644), (498, 902, 1131, 617), (498, 616, 1123, 902), (499, 902, 1123, 664), (499, 669, 1131, 902), (499, 735, 1132, 669), (499, 664, 1124, 735), (500, 735, 1124, 707), (500, 710, 1132, 735), (500, 796, 1133, 710), (500, 707, 1125, 796), (501, 796, 1125, 972), (501, 980, 1133, 796), (501, 846, 1134, 980), (501, 972, 1126, 846), (502, 846, 1126, 814), (502, 817, 1134, 846), (502, 692, 1135, 817), (502, 814, 1127, 692), (503, 692, 1127, 603), (503, 604, 1135, 692), (503, 960, 1128, 604), (503, 603, 1120, 960), (504, 963, 1128, 923), (504, 983, 1136, 963), (504, 624, 1137, 983), (504, 923, 1129, 624), (505, 624, 1129, 767), (505, 713, 1137, 624), (505, 672, 1138, 713), (505, 767, 1130, 672), (506, 672, 1130, 617), (506, 869, 1138, 672), (506, 932, 1139, 869), (506, 617, 1131, 932), (507, 932, 1131, 669), (507, 823, 1139, 932), (507, 768, 1140, 823), (507, 669, 1132, 768), (508, 768, 1132, 710), (508, 765, 1140, 768), (508, 831, 1141, 765), (508, 710, 1133, 831), (509, 831, 1133, 980), (509, 921, 1141, 831), (509, 874, 1142, 921), (509, 980, 1134, 874), (510, 874, 1134, 817), (510, 666, 1142, 874), (510, 677, 1143, 666), (510, 817, 1135, 677), (511, 677, 1135, 604), (511, 856, 1143, 677), (511, 963, 1136, 856), (511, 604, 1128, 963), (512, 910, 1136, 983), (512, 975, 1144, 910), (512, 653, 1145, 975), (512, 983, 1137, 653), (513, 653, 1137, 713), (513, 709, 1145, 653), (513, 794, 1146, 709), (513, 713, 1138, 794), (514, 794, 1138, 869), (514, 861, 1146, 794), (514, 748, 1147, 861), (514, 869, 1139, 748), (515, 748, 1139, 823), (515, 813, 1147, 748), (515, 686, 1148, 813), (515, 823, 1140, 686), (516, 686, 1140, 765), (516, 764, 1148, 686), (516, 853, 1149, 764), (516, 765, 1141, 853), (517, 853, 1141, 921), (517, 920, 1149, 853), (517, 593, 1150, 920), (517, 921, 1142, 593), (518, 593, 1142, 666), (518, 659, 1150, 593), (518, 956, 1151, 659), (518, 666, 1143, 956), (519, 956, 1143, 856), (519, 852, 1151, 956), (519, 910, 1144, 852), (519, 856, 1136, 910), (520, 905, 1144, 975), (520, 970, 1152, 905), (520, 621, 1153, 970), (520, 975, 1145, 621), (521, 621, 1145, 709), (521, 702, 1153, 621), (521, 773, 1154, 702), (521, 709, 1146, 773), (522, 773, 1146, 861), (522, 859, 1154, 773), (522, 720, 1155, 859), (522, 861, 1147, 720), (523, 720, 1147, 813), (523, 810, 1155, 720), (523, 667, 1156, 810), (523, 813, 1148, 667), (524, 667, 1148, 764), (524, 754, 1156, 667), (524, 825, 1157, 754), (524, 764, 1149, 825), (525, 825, 1149, 920), (525, 909, 1157, 825), (525, 979, 1158, 909), (525, 920, 1150, 979), (526, 979, 1150, 659), (526, 662, 1158, 979), (526, 926, 1159, 662), (526, 659, 1151, 926), (527, 926, 1151, 852), (527, 847, 1159, 926), (527, 905, 1152, 847), (527, 852, 1144, 905), (528, 899, 1152, 970), (528, 971, 1160, 899), (528, 640, 1161, 971), (528, 970, 1153, 640), (529, 640, 1153, 702), (529, 705, 1161, 640), (529, 788, 1162, 705), (529, 702, 1154, 788), (530, 788, 1154, 859), (530, 858, 1162, 788), (530, 738, 1163, 858), (530, 859, 1155, 738), (531, 738, 1155, 810), (531, 806, 1163, 738), (531, 679, 1164, 806), (531, 810, 1156, 679), (532, 679, 1156, 754), (532, 761, 1164, 679), (532, 842, 1165, 761), (532, 754, 1157, 842), (533, 842, 1157, 909), (533, 917, 1165, 842), (533, 1007, 1166, 917), (533, 909, 1158, 1007), (534, 1007, 1158, 662), (534, 648, 1166, 1007), (534, 954, 1167, 648), (534, 662, 1159, 954), (535, 954, 1159, 847), (535, 849, 1167, 954), (535, 899, 1160, 849), (535, 847, 1152, 899), (536, 901, 1160, 971), (536, 848, 1168, 901), (536, 771, 1169, 848), (536, 971, 1161, 771), (537, 771, 1161, 705), (537, 691, 1169, 771), (537, 712, 1170, 691), (537, 705, 1162, 712), (538, 712, 1162, 858), (538, 747, 1170, 712), (538, 870, 1171, 747), (538, 858, 1163, 870), (539, 870, 1163, 806), (539, 797, 1171, 870), (539, 612, 1172, 797), (539, 806, 1164, 612), (540, 612, 1164, 761), (540, 649, 1172, 612), (540, 987, 1173, 649), (540, 761, 1165, 987), (541, 987, 1165, 917), (541, 898, 1173, 987), (541, 913, 1174, 898), (541, 917, 1166, 913), (542, 913, 1166, 648), (542, 953, 1174, 913), (542, 658, 1175, 953), (542, 648, 1167, 658), (543, 658, 1167, 849), (543, 733, 1175, 658), (543, 901, 1168, 733), (543, 849, 1160, 901), (544, 884, 1168, 848), (544, 844, 1176, 884), (544, 728, 1177, 844), (544, 848, 1169, 728), (545, 728, 1169, 691), (545, 689, 1177, 728), (545, 778, 1178, 689), (545, 691, 1170, 778), (546, 778, 1170, 747), (546, 742, 1178, 778), (546, 834, 1179, 742), (546, 747, 1171, 834), (547, 834, 1171, 797), (547, 790, 1179, 834), (547, 671, 1180, 790), (547, 797, 1172, 671), (548, 671, 1172, 649), (548, 639, 1180, 671), (548, 940, 1181, 639), (548, 649, 1173, 940), (549, 940, 1173, 898), (549, 894, 1181, 940), (549, 992, 1182, 894), (549, 898, 1174, 992), (550, 992, 1174, 953), (550, 962, 1182, 992), (550, 627, 1183, 962), (550, 953, 1175, 627), (551, 627, 1175, 733), (551, 727, 1183, 627), (551, 884, 1176, 727), (551, 733, 1168, 884), (552, 879, 1176, 844), (552, 851, 1184, 879), (552, 699, 1185, 851), (552, 844, 1177, 699), (553, 699, 1177, 689), (553, 694, 1185, 699), (553, 751, 1186, 694), (553, 689, 1178, 751), (554, 751, 1178, 742), (554, 753, 1186, 751), (554, 802, 1187, 753), (554, 742, 1179, 802), (555, 802, 1179, 790), (555, 801, 1187, 802), (555, 643, 1188, 801), (555, 790, 1180, 643), (556, 643, 1180, 639), (556, 655, 1188, 643), (556, 912, 1189, 655), (556, 639, 1181, 912), (557, 912, 1181, 894), (557, 903, 1189, 912), (557, 969, 1190, 903), (557, 894, 1182, 969), (558, 969, 1182, 962), (558, 964, 1190, 969), (558, 611, 1191, 964), (558, 962, 1183, 611), (559, 611, 1183, 727), (559, 737, 1191, 611), (559, 879, 1184, 737), (559, 727, 1176, 879), (560, 889, 1184, 851), (560, 854, 1192, 889), (560, 731, 1193, 854), (560, 851, 1185, 731), (561, 731, 1185, 694), (561, 698, 1193, 731), (561, 781, 1194, 698), (561, 694, 1186, 781), (562, 781, 1186, 753), (562, 750, 1194, 781), (562, 835, 1195, 750), (562, 753, 1187, 835), (563, 835, 1187, 801), (563, 799, 1195, 835), (563, 676, 1196, 799), (563, 801, 1188, 676), (564, 676, 1188, 655), (564, 652, 1196, 676), (564, 945, 1197, 652), (564, 655, 1189, 945), (565, 945, 1189, 903), (565, 907, 1197, 945), (565, 1002, 1198, 907), (565, 903, 1190, 1002), (566, 1002, 1190, 964), (566, 996, 1198, 1002), (566, 635, 1199, 996), (566, 964, 1191, 635), (567, 635, 1191, 737), (567, 741, 1199, 635), (567, 889, 1192, 741), (567, 737, 1184, 889), (568, 892, 1192, 854), (568, 780, 1200, 892), (568, 763, 1201, 780), (568, 854, 1193, 763), (569, 763, 1193, 698), (569, 726, 1201, 763), (569, 610, 1202, 726), (569, 698, 1194, 610), (570, 610, 1194, 750), (570, 878, 1202, 610), (570, 865, 1203, 878), (570, 750, 1195, 865), (571, 865, 1195, 799), (571, 630, 1203, 865), (571, 911, 1204, 630), (571, 799, 1196, 911), (572, 911, 1196, 652), (572, 998, 1204, 911), (572, 978, 1205, 998), (572, 652, 1197, 978), (573, 978, 1197, 907), (573, 939, 1205, 978), (573, 838, 1206, 939), (573, 907, 1198, 838), (574, 838, 1198, 996), (574, 675, 1206, 838), (574, 684, 1207, 675), (574, 996, 1199, 684), (575, 684, 1199, 741), (575, 868, 1207, 684), (575, 892, 1200, 868), (575, 741, 1192, 892), (576, 924, 1200, 780), (576, 775, 1208, 924), (576, 665, 1209, 775), (576, 780, 1201, 665), (577, 665, 1201, 726), (577, 719, 1209, 665), (577, 609, 1210, 719), (577, 726, 1202, 609), (578, 609, 1202, 878), (578, 873, 1210, 609), (578, 974, 1211, 873), (578, 878, 1203, 974), (579, 974, 1203, 630), (579, 622, 1211, 974), (579, 697, 1212, 622), (579, 630, 1204, 697), (580, 697, 1204, 998), (580, 990, 1212, 697), (580, 860, 1213, 990), (580, 998, 1205, 860), (581, 860, 1205, 939), (581, 928, 1213, 860), (581, 805, 1214, 928), (581, 939, 1206, 805), (582, 805, 1206, 675), (582, 670, 1214, 805), (582, 760, 1215, 670), (582, 675, 1207, 760), (583, 760, 1207, 868), (583, 864, 1215, 760), (583, 924, 1208, 864), (583, 868, 1200, 924), (584, 638, 1208, 775), (584, 637, 1008, 638), (584, 1005, 1009, 637), (584, 775, 1209, 1005), (585, 1005, 1209, 719), (585, 789, 1009, 1005), (585, 944, 1010, 789), (585, 719, 1210, 944), (586, 944, 1210, 873), (586, 948, 1010, 944), (586, 683, 1011, 948), (586, 873, 1211, 683), (587, 683, 1211, 622), (587, 893, 1011, 683), (587, 830, 1012, 893), (587, 622, 1212, 830), (588, 830, 1212, 990), (588, 841, 1012, 830), (588, 787, 1013, 841), (588, 990, 1213, 787), (589, 787, 1213, 928), (589, 1004, 1013, 787), (589, 729, 1014, 1004), (589, 928, 1214, 729), (590, 729, 1214, 670), (590, 736, 1014, 729), (590, 888, 1015, 736), (590, 670, 1215, 888), (591, 888, 1215, 864), (591, 938, 1015, 888), (591, 638, 1008, 938), (591, 864, 1208, 638), (1216, 1281, 1280, 1218), (1218, 1280, 1282, 1220), (1220, 1282, 1283, 1222), (1222, 1283, 1284, 1224), (1224, 1284, 1285, 1226), (1226, 1285, 1286, 1228), (1228, 1286, 1287, 1230), (1230, 1287, 1288, 1232), (1232, 1288, 1289, 1234), (1234, 1289, 1290, 1236), (1236, 1290, 1291, 1238), (1238, 1291, 1292, 1240), (1240, 1292, 1293, 1242), (1242, 1293, 1294, 1244), (1244, 1294, 1295, 1246), (1246, 1295, 1296, 1248), (1248, 1296, 1297, 1250), (1250, 1297, 1298, 1252), (1252, 1298, 1299, 1254), (1254, 1299, 1300, 1256), (1256, 1300, 1301, 1258), (1258, 1301, 1302, 1260), (1260, 1302, 1303, 1262), (1262, 1303, 1304, 1264), (1264, 1304, 1305, 1266), (1266, 1305, 1306, 1268), (1268, 1306, 1307, 1270), (1270, 1307, 1308, 1272), (1272, 1308, 1309, 1274), (1274, 1309, 1310, 1276), (1229, 1227, 1317, 1318), (1276, 1310, 1311, 1278), (1278, 1311, 1281, 1216), (1216, 1218, 1220, 1222, 1224, 1226, 1228, 1230, 1232, 1234, 1236, 1238, 1240, 1242, 1244, 1246, 1248, 1250, 1252, 1254, 1256, 1258, 1260, 1262, 1264, 1266, 1268, 1270, 1272, 1274, 1276, 1278), (1217, 1219, 1280, 1281), (1219, 1221, 1282, 1280), (1221, 1223, 1283, 1282), (1223, 1225, 1284, 1283), (1225, 1227, 1285, 1284), (1227, 1229, 1286, 1285), (1229, 1231, 1287, 1286), (1231, 1233, 1288, 1287), (1233, 1235, 1289, 1288), (1235, 1237, 1290, 1289), (1237, 1239, 1291, 1290), (1239, 1241, 1292, 1291), (1241, 1243, 1293, 1292), (1243, 1245, 1294, 1293), (1245, 1247, 1295, 1294), (1247, 1249, 1296, 1295), (1249, 1251, 1297, 1296), (1251, 1253, 1298, 1297), (1253, 1255, 1299, 1298), (1255, 1257, 1300, 1299), (1257, 1259, 1301, 1300), (1259, 1261, 1302, 1301), (1261, 1263, 1303, 1302), (1263, 1265, 1304, 1303), (1265, 1267, 1305, 1304), (1267, 1269, 1306, 1305), (1269, 1271, 1307, 1306), (1271, 1273, 1308, 1307), (1273, 1275, 1309, 1308), (1275, 1277, 1310, 1309), (1277, 1279, 1311, 1310), (1279, 1217, 1281, 1311), (1312, 1313, 1343, 1342, 1341, 1340, 1339, 1338, 1337, 1336, 1335, 1334, 1333, 1332, 1331, 1330, 1329, 1328, 1327, 1326, 1325, 1324, 1323, 1322, 1321, 1320, 1319, 1318, 1317, 1316, 1315, 1314), (1257, 1255, 1331, 1332), (1231, 1229, 1318, 1319), (1259, 1257, 1332, 1333), (1233, 1231, 1319, 1320), (1261, 1259, 1333, 1334), (1235, 1233, 1320, 1321), (1263, 1261, 1334, 1335), (1237, 1235, 1321, 1322), (1265, 1263, 1335, 1336), (1239, 1237, 1322, 1323), (1267, 1265, 1336, 1337), (1241, 1239, 1323, 1324), (1269, 1267, 1337, 1338), (1243, 1241, 1324, 1325), (1271, 1269, 1338, 1339), (1245, 1243, 1325, 1326), (1219, 1217, 1313, 1312), (1273, 1271, 1339, 1340), (1247, 1245, 1326, 1327), (1221, 1219, 1312, 1314), (1275, 1273, 1340, 1341), (1249, 1247, 1327, 1328), (1223, 1221, 1314, 1315), (1277, 1275, 1341, 1342), (1251, 1249, 1328, 1329), (1225, 1223, 1315, 1316), (1279, 1277, 1342, 1343), (1253, 1251, 1329, 1330), (1227, 1225, 1316, 1317), (1217, 1279, 1343, 1313), (1255, 1253, 1330, 1331)])
me_backwheelmesh_001.polygons.foreach_set('use_smooth', [1, 1, 1, 1, 1, 1, 1, 1, 1, 1, 1, 1, 1, 1, 1, 1, 1, 1, 1, 1, 1, 1, 1, 1, 1, 1, 1, 1, 1, 1, 1, 1, 1, 1, 1, 1, 1, 1, 1, 1, 1, 1, 1, 1, 1, 1, 1, 1, 1, 1, 1, 1, 1, 1, 1, 1, 1, 1, 1, 1, 1, 1, 1, 1, 1, 1, 1, 1, 1, 1, 1, 1, 1, 1, 1, 1, 1, 1, 1, 1, 1, 1, 1, 1, 1, 1, 1, 1, 1, 1, 1, 1, 1, 1, 1, 1, 1, 1, 1, 1, 1, 1, 1, 1, 1, 1, 1, 1, 1, 1, 1, 1, 1, 1, 1, 1, 1, 1, 1, 1, 1, 1, 1, 1, 1, 1, 1, 1, 1, 1, 1, 1, 1, 1, 1, 1, 1, 1, 1, 1, 1, 1, 1, 1, 1, 1, 1, 1, 1, 1, 1, 1, 1, 1, 1, 1, 1, 1, 1, 1, 1, 1, 1, 1, 1, 1, 1, 1, 1, 1, 1, 1, 1, 1, 1, 1, 1, 1, 1, 1, 1, 1, 1, 1, 1, 1, 1, 1, 1, 1, 1, 1, 1, 1, 1, 1, 1, 1, 1, 1, 1, 1, 1, 1, 1, 1, 1, 1, 1, 1, 1, 1, 1, 1, 1, 1, 1, 1, 1, 1, 1, 1, 1, 1, 1, 1, 1, 1, 1, 1, 1, 1, 1, 1, 1, 1, 1, 1, 1, 1, 1, 1, 1, 1, 1, 1, 1, 1, 1, 1, 1, 1, 1, 1, 1, 1, 1, 1, 1, 1, 1, 1, 1, 1, 1, 1, 1, 1, 1, 1, 1, 1, 1, 1, 1, 1, 1, 1, 1, 1, 1, 1, 1, 1, 1, 1, 1, 1, 1, 1, 1, 1, 1, 1, 1, 1, 1, 1, 1, 1, 1, 1, 1, 1, 1, 1, 1, 1, 1, 1, 1, 1, 1, 1, 1, 1, 1, 1, 1, 1, 1, 1, 1, 1, 1, 1, 1, 1, 1, 1, 1, 1, 1, 1, 1, 1, 1, 1, 1, 1, 1, 1, 1, 1, 1, 1, 1, 1, 1, 1, 1, 1, 1, 1, 1, 1, 1, 1, 1, 1, 1, 1, 1, 1, 1, 1, 1, 1, 1, 1, 1, 1, 1, 1, 1, 1, 1, 1, 1, 1, 1, 1, 1, 1, 1, 1, 1, 1, 1, 1, 1, 1, 1, 1, 1, 1, 1, 1, 1, 1, 1, 1, 1, 1, 1, 1, 1, 1, 1, 1, 1, 1, 1, 1, 1, 1, 1, 1, 1, 1, 1, 1, 1, 1, 1, 1, 1, 1, 1, 1, 1, 1, 1, 1, 1, 1, 1, 1, 1, 1, 1, 1, 1, 1, 1, 1, 1, 1, 1, 1, 1, 1, 1, 1, 1, 1, 1, 1, 1, 1, 1, 1, 1, 1, 1, 1, 1, 1, 1, 1, 1, 1, 1, 1, 1, 1, 1, 1, 1, 1, 1, 1, 1, 1, 1, 1, 1, 1, 1, 1, 1, 1, 1, 1, 1, 1, 1, 1, 1, 1, 1, 1, 1, 1, 1, 1, 1, 1, 1, 1, 1, 1, 1, 1, 1, 1, 1, 1, 1, 1, 1, 1, 1, 1, 1, 1, 1, 1, 1, 1, 1, 1, 1, 1, 1, 1, 1, 1, 1, 1, 1, 1, 1, 1, 1, 1, 1, 1, 1, 1, 1, 1, 1, 1, 1, 1, 1, 1, 1, 1, 1, 1, 1, 1, 1, 1, 1, 1, 1, 1, 1, 1, 1, 1, 1, 1, 1, 1, 1, 1, 1, 1, 1, 1, 1, 1, 1, 1, 1, 1, 1, 1, 1, 1, 1, 1, 1, 1, 1, 1, 1, 1, 1, 1, 1, 1, 1, 1, 1, 1, 1, 1, 1, 1, 1, 1, 1, 1, 1, 1, 1, 1, 1, 1, 1, 1, 1, 1, 1, 1, 1, 1, 1, 1, 1, 1, 1, 1, 1, 1, 1, 1, 1, 1, 1, 1, 1, 1, 1, 1, 1, 1, 1, 1, 1, 1, 1, 1, 1, 1, 1, 1, 1, 1, 1, 1, 1, 1, 1, 1, 1, 1, 1, 1, 1, 1, 1, 1, 1, 1, 1, 1, 1, 1, 1, 1, 1, 1, 1, 1, 1, 1, 1, 1, 1, 1, 1, 1, 1, 1, 1, 1, 1, 1, 1, 1, 1, 1, 1, 1, 1, 1, 1, 1, 1, 1, 1, 1, 1, 1, 1, 1, 1, 1, 1, 1, 1, 1, 1, 1, 1, 1, 1, 1, 1, 1, 1, 1, 1, 1, 1, 1, 1, 1, 1, 1, 1, 1, 1, 1, 1, 1, 1, 1, 1, 1, 1, 1, 1, 1, 1, 1, 1, 1, 1, 1, 1, 1, 1, 1, 1, 1, 1, 1, 1, 1, 1, 1, 1, 1, 1, 1, 1, 1, 1, 1, 1, 1, 1, 1, 1, 1, 1, 1, 1, 1, 1, 1, 1, 1, 1, 1, 1, 1, 1, 1, 1, 1, 1, 1, 1, 1, 1, 1, 1, 1, 1, 1, 1, 1, 1, 1, 1, 1, 1, 1, 1, 1, 1, 1, 1, 1, 1, 1, 1, 1, 1, 1, 1, 1, 1, 1, 1, 1, 1, 1, 1, 1, 1, 1, 1, 1, 1, 1, 1, 1, 1, 1, 1, 1, 1, 1, 1, 1, 1, 1, 1, 1, 1, 1, 1, 1, 1, 1, 1, 1, 1, 1, 1, 1, 1, 1, 1, 1, 1, 1, 1, 1, 1, 1, 1, 1, 1, 1, 1, 1, 1, 1, 1, 1, 1, 1, 1, 1, 1, 1, 1, 1, 1, 1, 1, 1, 1, 1, 1, 1, 1, 1, 1, 1, 1, 1, 1, 1, 1, 1, 1, 1, 1, 1, 1, 1, 1, 1, 1, 1, 1, 1, 1, 1, 1, 1, 1, 1, 1, 1, 1, 1, 1, 1, 1, 1, 1, 1, 1, 1, 1, 1, 1, 1, 1, 1, 1, 1, 1, 1, 1, 1, 1, 1, 1, 1, 1, 1, 1, 1, 1, 1, 1, 1, 1, 1, 1, 1, 1, 1, 1, 1, 1, 1, 1, 1, 1, 1, 1, 1, 1, 1, 1, 1, 1, 1, 1, 1, 1, 1, 1, 1, 1, 1, 1, 1, 1, 1, 1, 1, 1, 1, 1, 1, 1, 1, 1, 1, 1, 1, 1, 1, 1, 1, 1, 1, 1, 1, 1, 1, 1, 1, 1, 1, 1, 1, 1, 1, 1, 1, 1, 1, 1, 1, 1, 1, 0, 0, 0, 0, 0, 0, 0, 0, 0, 0, 0, 0, 0, 0, 0, 0, 0, 0, 0, 0, 0, 0, 0, 0, 0, 0, 0, 0, 0, 0, 0, 0, 0, 0, 0, 0, 0, 0, 0, 0, 0, 0, 0, 0, 0, 0, 0, 0, 0, 0, 0, 0, 0, 0, 0, 0, 0, 0, 0, 0, 0, 0, 0, 0, 0, 0, 0, 0, 0, 0, 0, 0, 0, 0, 0, 0, 0, 0, 0, 0, 0, 0, 0, 0, 0, 0, 0, 0, 0, 0, 0, 0, 0, 0, 0, 0, 0, 0])
me_backwheelmesh_001.polygons.foreach_set('material_index', [1, 1, 1, 1, 1, 1, 1, 1, 1, 1, 1, 1, 1, 1, 1, 1, 1, 1, 1, 1, 1, 1, 1, 1, 1, 1, 1, 1, 1, 1, 1, 1, 1, 1, 1, 1, 1, 1, 1, 1, 1, 1, 1, 1, 1, 1, 1, 1, 1, 1, 1, 1, 1, 1, 1, 1, 1, 1, 1, 1, 1, 1, 1, 1, 1, 1, 1, 1, 1, 1, 1, 1, 1, 1, 1, 1, 1, 1, 1, 1, 1, 1, 1, 1, 1, 1, 1, 1, 1, 1, 1, 1, 1, 1, 1, 1, 1, 1, 1, 1, 1, 1, 1, 1, 1, 1, 1, 1, 1, 1, 1, 1, 1, 1, 1, 1, 1, 1, 1, 1, 1, 1, 1, 1, 1, 1, 1, 1, 1, 1, 1, 1, 1, 1, 1, 1, 1, 1, 1, 1, 1, 1, 1, 1, 1, 1, 1, 1, 1, 1, 1, 1, 1, 1, 1, 1, 1, 1, 1, 1, 1, 1, 1, 1, 1, 1, 1, 1, 1, 1, 1, 1, 1, 1, 1, 1, 1, 1, 1, 1, 1, 1, 1, 1, 1, 1, 1, 1, 1, 1, 1, 1, 1, 1, 1, 1, 1, 1, 1, 1, 1, 1, 1, 1, 1, 1, 1, 1, 1, 1, 1, 1, 1, 1, 1, 1, 1, 1, 1, 1, 1, 1, 1, 1, 1, 1, 1, 1, 1, 1, 1, 1, 1, 1, 1, 1, 1, 1, 1, 1, 1, 1, 1, 1, 1, 1, 1, 1, 1, 1, 1, 1, 1, 1, 1, 1, 1, 1, 1, 1, 1, 1, 1, 1, 1, 1, 1, 1, 1, 1, 1, 1, 1, 1, 1, 1, 1, 1, 1, 1, 1, 1, 1, 1, 1, 1, 1, 1, 1, 1, 1, 1, 1, 1, 1, 1, 1, 1, 1, 1, 1, 1, 1, 1, 1, 1, 1, 1, 1, 1, 1, 1, 1, 1, 1, 1, 1, 1, 1, 1, 1, 1, 1, 1, 1, 1, 1, 1, 1, 1, 1, 1, 1, 1, 1, 1, 1, 1, 1, 1, 1, 1, 1, 1, 1, 1, 1, 1, 1, 1, 1, 1, 1, 1, 1, 1, 1, 1, 1, 1, 1, 1, 1, 1, 1, 1, 1, 1, 1, 1, 1, 1, 1, 1, 1, 1, 1, 1, 1, 1, 1, 1, 1, 1, 1, 1, 1, 1, 1, 1, 1, 1, 1, 1, 1, 1, 1, 1, 1, 1, 1, 1, 1, 1, 1, 1, 1, 1, 1, 1, 1, 1, 1, 1, 1, 1, 1, 1, 1, 1, 1, 1, 1, 1, 1, 1, 1, 1, 1, 1, 1, 1, 1, 1, 1, 1, 1, 1, 1, 1, 1, 1, 1, 1, 1, 1, 1, 1, 1, 1, 1, 1, 1, 1, 1, 1, 1, 1, 1, 1, 1, 1, 1, 1, 1, 1, 1, 1, 1, 1, 1, 1, 1, 1, 1, 1, 1, 1, 1, 1, 1, 1, 1, 1, 1, 1, 1, 1, 1, 1, 1, 1, 1, 1, 1, 1, 1, 1, 1, 1, 1, 1, 1, 1, 1, 1, 1, 1, 1, 1, 1, 1, 1, 1, 1, 1, 1, 1, 1, 1, 1, 1, 1, 1, 1, 1, 1, 1, 1, 1, 1, 1, 1, 1, 1, 1, 1, 1, 1, 1, 1, 1, 1, 1, 1, 1, 1, 1, 1, 1, 1, 1, 1, 1, 1, 1, 1, 1, 1, 1, 1, 1, 1, 1, 1, 1, 1, 1, 1, 1, 1, 1, 1, 1, 1, 1, 1, 1, 1, 1, 1, 1, 1, 1, 1, 1, 1, 1, 1, 1, 1, 1, 1, 1, 1, 1, 1, 1, 1, 1, 1, 1, 1, 1, 1, 1, 1, 1, 1, 1, 1, 1, 1, 1, 1, 1, 1, 1, 1, 1, 1, 1, 1, 1, 1, 1, 1, 1, 1, 1, 1, 1, 1, 1, 1, 1, 1, 1, 1, 1, 1, 1, 1, 1, 1, 1, 1, 1, 1, 1, 1, 1, 1, 1, 1, 1, 1, 1, 1, 1, 1, 1, 1, 1, 1, 1, 1, 1, 1, 1, 1, 1, 1, 1, 1, 1, 1, 1, 1, 1, 1, 1, 1, 1, 1, 1, 1, 1, 1, 1, 1, 1, 1, 1, 1, 1, 1, 1, 1, 1, 1, 1, 1, 1, 1, 1, 1, 1, 1, 1, 1, 1, 1, 1, 1, 1, 1, 1, 1, 1, 1, 1, 1, 1, 1, 1, 1, 1, 1, 1, 1, 1, 1, 1, 1, 1, 1, 1, 1, 1, 1, 1, 1, 1, 1, 1, 1, 1, 1, 1, 1, 1, 1, 1, 1, 1, 1, 1, 1, 1, 1, 1, 1, 1, 1, 1, 1, 1, 1, 1, 1, 1, 1, 1, 1, 1, 1, 1, 1, 1, 1, 1, 1, 1, 1, 1, 1, 1, 1, 1, 1, 1, 1, 1, 1, 1, 1, 1, 1, 1, 1, 1, 1, 1, 1, 1, 1, 1, 1, 1, 1, 1, 1, 1, 1, 1, 1, 1, 1, 1, 1, 1, 1, 1, 1, 1, 1, 1, 1, 1, 1, 1, 1, 1, 1, 1, 1, 1, 1, 1, 1, 1, 1, 1, 1, 1, 1, 1, 1, 1, 1, 1, 1, 1, 1, 1, 1, 1, 1, 1, 1, 1, 1, 1, 1, 1, 1, 1, 1, 1, 1, 1, 1, 1, 1, 1, 1, 1, 1, 1, 1, 1, 1, 1, 1, 1, 1, 1, 1, 1, 1, 1, 1, 1, 1, 1, 1, 1, 1, 1, 1, 1, 1, 1, 1, 1, 1, 1, 1, 1, 1, 1, 1, 1, 1, 1, 1, 1, 1, 1, 1, 1, 1, 1, 1, 1, 1, 1, 1, 1, 1, 1, 1, 1, 1, 1, 1, 1, 1, 1, 1, 1, 1, 1, 1, 1, 1, 1, 1, 1, 1, 1, 1, 1, 1, 1, 1, 1, 1, 1, 1, 1, 1, 1, 1, 1, 1, 1, 1, 1, 1, 1, 1, 1, 1, 1, 1, 1, 1, 1, 1, 1, 1, 1, 1, 1, 1, 1, 1, 1, 1, 1, 1, 1, 1, 1, 1, 1, 1, 1, 1, 1, 1, 1, 1, 1, 1, 1, 1, 1, 1, 1, 1, 1, 1, 1, 1, 1, 1, 1, 1, 1, 1, 1, 1, 1, 1, 1, 1, 1, 1, 1, 1, 1, 1, 1, 1, 1, 1, 1, 1, 1, 1, 1, 1, 1, 1, 1, 1, 1, 1, 1, 0, 0, 0, 0, 0, 0, 0, 0, 0, 0, 0, 0, 0, 0, 0, 0, 0, 0, 0, 0, 0, 0, 0, 0, 0, 0, 0, 0, 0, 0, 0, 0, 0, 0, 0, 0, 0, 0, 0, 0, 0, 0, 0, 0, 0, 0, 0, 0, 0, 0, 0, 0, 0, 0, 0, 0, 0, 0, 0, 0, 0, 0, 0, 0, 0, 0, 0, 0, 0, 0, 0, 0, 0, 0, 0, 0, 0, 0, 0, 0, 0, 0, 0, 0, 0, 0, 0, 0, 0, 0, 0, 0, 0, 0, 0, 0, 0, 0])
me_backwheelmesh_001.materials.append(mat_silver)
me_backwheelmesh_001.materials.append(mat_blackrubber_001)
me_backwheelmesh_001.use_remesh_preserve_volume = False
me_backwheelmesh_001.use_remesh_preserve_attributes = False
me_backwheelmesh_001.use_mirror_vertex_groups = False
me_backwheelmesh_001.update()

# ---- objects
ob_lamp = bpy.data.objects.new('Lamp', light_lamp)
ob_camera = bpy.data.objects.new('Camera', cam_camera)
ob_backwheel = bpy.data.objects.new('BackWheel', me_backwheelmesh_001)

# ---- transforms, parenting, visibility, modifiers, constraints
ob_lamp.location = (1.512, 0.309, 5.904)
ob_lamp.rotation_euler = (0.6503, 0.05522, 1.866)
ob_lamp.lock_rotations_4d = False
ob_lamp.empty_display_type = 'ARROWS'
ob_lamp.color = (0.0, 0.0, 0.0, 0.0)
ob_lamp.lineart.crease_threshold = 0.0
ob_camera.location = (0.007087, 0.04374, 20.53)
ob_camera.lock_rotations_4d = False
ob_camera.empty_display_type = 'ARROWS'
ob_camera.color = (0.0, 0.0, 0.0, 0.0)
ob_camera.display_type = 'WIRE'
ob_camera.lineart.crease_threshold = 0.0
ob_backwheel.location = (0.0, 0.1353, 0.0)
ob_backwheel.rotation_euler = (1.571, 0.0, 0.0)
ob_backwheel.scale = (-0.1216, -0.1216, -0.1216)
ob_backwheel.lineart.crease_threshold = 0.0

# ---- collection membership
col_collection_1.objects.link(ob_lamp)
col_collection_1.objects.link(ob_camera)
col_collection_1.objects.link(ob_backwheel)

# ---- scene / render settings (as saved in the file)
scene.camera = ob_camera
scene.frame_start = 1; scene.frame_end = 250; scene.frame_set(1)
scene.render.engine = 'CYCLES'
scene.render.resolution_percentage = 50
scene.render.dither_intensity = 0.0
scene.cycles.use_denoising = False
scene.cycles.samples = 128
scene.cycles.sampling_pattern = 'TABULATED_SOBOL'
scene.cycles.use_adaptive_sampling = False
scene.cycles.use_light_tree = False
scene.cycles.blur_glossy = 0.0
scene.cycles.sample_clamp_indirect = 0.0
scene.view_settings.view_transform = 'Standard'
bpy.context.view_layer.update()
